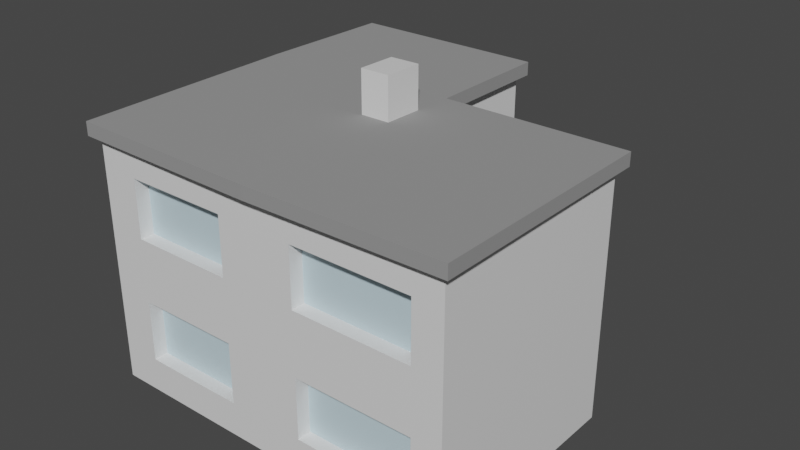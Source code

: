 # Source: house3.blend  (saved by Blender 2.80.75; exported with 4.5.12 LTS)
import bpy
from mathutils import Matrix  # noqa: F401  (used for matrix-valued properties, if any)

bpy.ops.wm.read_factory_settings(use_empty=True)
scene = bpy.context.scene
scene.name = 'Scene'

# ---- collections
col_collection = bpy.data.collections.new('Collection'); scene.collection.children.link(col_collection)

# ---- materials (node trees are filled in below, after node groups)
mat_material = bpy.data.materials.new('Material')
mat_material.alpha_threshold = 0.0
mat_material.use_transparent_shadow = False
mat_material.line_color = (0.0, 0.0, 0.0, 1.0)
mat_material_001 = bpy.data.materials.new('Material.001')
mat_material_001.use_transparent_shadow = False
mat_material_002 = bpy.data.materials.new('Material.002')
mat_material_002.use_transparent_shadow = False
mat_material_002.diffuse_color = (0.4318, 0.6662, 0.8, 1.0)
mat_material_003 = bpy.data.materials.new('Material.003')
mat_material_003.use_transparent_shadow = False
mat_material_003.diffuse_color = (0.8, 0.09581, 0.01124, 1.0)
mat_material_004 = bpy.data.materials.new('Material.004')
mat_material_004.use_transparent_shadow = False
mat_material_004.diffuse_color = (0.2957, 0.2957, 0.2957, 1.0)

# ---- material node trees
mat_material.use_nodes = True; mat_material.node_tree.nodes.clear()
_N = mat_material.node_tree.nodes; _L = mat_material.node_tree.links
n0 = _N.new('ShaderNodeOutputMaterial'); n0.name = 'Material Output'; n0.location = (300, 300)
n1 = _N.new('ShaderNodeBsdfPrincipled'); n1.name = 'Principled BSDF'; n1.location = (10, 300)
n1.distribution = 'GGX'
n1.subsurface_method = 'BURLEY'
n1.inputs[2].default_value = 0.4
n1.inputs[3].default_value = 1.45
n1.inputs[27].default_value = (0.0, 0.0, 0.0, 1.0)
n1.inputs[28].default_value = 1.0
_L.new(n1.outputs[0], n0.inputs[0])
n0.is_active_output = True
mat_material_001.use_nodes = True; mat_material_001.node_tree.nodes.clear()
_N = mat_material_001.node_tree.nodes; _L = mat_material_001.node_tree.links
n0 = _N.new('ShaderNodeOutputMaterial'); n0.name = 'Material Output'; n0.location = (300, 300)
n1 = _N.new('ShaderNodeBsdfPrincipled'); n1.name = 'Principled BSDF'; n1.location = (10, 300)
n1.distribution = 'GGX'
n1.subsurface_method = 'BURLEY'
n1.inputs[0].default_value = (1.0, 1.0, 1.0, 1.0)
n1.inputs[3].default_value = 1.45
n1.inputs[27].default_value = (0.0, 0.0, 0.0, 1.0)
n1.inputs[28].default_value = 1.0
_L.new(n1.outputs[0], n0.inputs[0])
n0.is_active_output = True
mat_material_002.use_nodes = True; mat_material_002.node_tree.nodes.clear()
_N = mat_material_002.node_tree.nodes; _L = mat_material_002.node_tree.links
n0 = _N.new('ShaderNodeOutputMaterial'); n0.name = 'Material Output'; n0.location = (300, 300)
n1 = _N.new('ShaderNodeBsdfPrincipled'); n1.name = 'Principled BSDF'; n1.location = (10, 300)
n1.distribution = 'GGX'
n1.subsurface_method = 'BURLEY'
n1.inputs[0].default_value = (0.5708, 0.7317, 0.8, 1.0)
n1.inputs[3].default_value = 1.45
n1.inputs[27].default_value = (0.0, 0.0, 0.0, 1.0)
n1.inputs[28].default_value = 1.0
_L.new(n1.outputs[0], n0.inputs[0])
n0.is_active_output = True

# ---- world
world_world = bpy.data.worlds.new('World'); scene.world = world_world
world_world.use_nodes = True; world_world.node_tree.nodes.clear()
_N = world_world.node_tree.nodes; _L = world_world.node_tree.links
n0 = _N.new('ShaderNodeOutputWorld'); n0.name = 'World Output'; n0.location = (300, 300)
n1 = _N.new('ShaderNodeBackground'); n1.name = 'Background'; n1.location = (10, 300)
n1.inputs[0].default_value = (0.05088, 0.05088, 0.05088, 1.0)
_L.new(n1.outputs[0], n0.inputs[0])
n0.is_active_output = True
world_world.color = (0.05088, 0.05088, 0.05088)
world_world.use_sun_shadow = False
world_world.sun_shadow_jitter_overblur = 0.0

# ---- meshes
me_cube = bpy.data.meshes.new('Cube')
me_cube.from_pydata([(0.02114, 0.6211, 0.7), (0.0, 0.6, 0.0), (0.02114, -0.02114, 0.7), (0.0, -1.192e-07, 0.0), (-1.03, 0.6, 0.7), (-1.0, 0.6, 0.0), (-1.021, -0.02114, 0.7), (-1.0, 0.0, 0.0), (-0.5, 0.6, 0.0), (-0.5, -0.02989, 0.7), (-0.5, -5.96e-08, 0.0), (-0.4789, 0.6211, 0.7), (-0.5, 0.95, 0.0), (-1.0, 0.95, 0.0), (-1.021, 0.9711, 0.7), (-0.4789, 0.9711, 0.7), (0.02114, 0.6211, 0.6638), (-1.021, -0.02114, 0.6638), (0.02114, -0.02114, 0.6638), (-1.03, 0.6, 0.6638), (-0.4789, 0.6211, 0.6638), (-0.5, -0.02989, 0.6638), (-1.021, 0.9711, 0.6638), (-0.4789, 0.9711, 0.6638), (0.0, 0.6, 0.656), (0.0, -1.192e-07, 0.656), (-1.0, 0.6, 0.656), (-0.5, 0.6, 0.656), (-0.5, -5.96e-08, 0.656), (-1.0, 0.95, 0.656), (-0.5, 0.95, 0.656), (-1.0, 0.0, 0.656), (-0.9288, 0.6, 0.0), (-0.9469, -0.02238, 0.7), (-0.9288, -8.492e-09, 0.0), (-0.9514, 0.603, 0.7), (-0.9288, 0.95, 0.0), (-0.9439, 0.9711, 0.7), (-0.9439, 0.9711, 0.6638), (-0.9469, -0.02238, 0.6638), (-0.9288, -8.492e-09, 0.656), (-0.9288, 0.95, 0.656), (-0.5726, -5.095e-08, 0.0), (-0.5589, 0.6181, 0.7), (-0.5576, 0.9711, 0.7), (-0.5576, 0.9711, 0.6638), (-0.5726, 0.95, 0.656), (-0.5726, 0.6, 0.0), (-0.5757, -0.02862, 0.7), (-0.5726, 0.95, 0.0), (-0.5757, -0.02862, 0.6638), (-0.5726, -5.095e-08, 0.656), (0.0, 0.6, 0.328), (0.0, -1.192e-07, 0.328), (-1.0, 0.6, 0.328), (-0.5, 0.6, 0.328), (-0.5, -5.96e-08, 0.328), (-1.0, 0.95, 0.328), (-0.5, 0.95, 0.328), (-1.0, 0.0, 0.328), (-0.9288, 0.95, 0.328), (-0.9288, -8.492e-09, 0.328), (-0.5726, -5.095e-08, 0.328), (-0.5726, 0.95, 0.328), (0.0, 0.6, 0.2962), (0.0, -1.192e-07, 0.2962), (-1.0, 0.6, 0.2962), (-0.5, 0.6, 0.3287), (-0.5, -5.96e-08, 0.2962), (-1.0, 0.95, 0.2962), (-0.5, 0.95, 0.2962), (-0.9288, 0.95, 0.2962), (-0.9288, -8.492e-09, 0.2962), (-0.5726, -5.095e-08, 0.2962), (-0.5726, 0.95, 0.2962), (-1.0, 0.0, 0.2962), (-0.4789, 0.842, 0.7), (-1.024, 0.8342, 0.7), (-1.0, 0.8209, 0.0), (-0.5, 0.8209, 0.0), (-0.4789, 0.842, 0.6638), (-1.024, 0.8342, 0.6638), (-1.0, 0.8209, 0.656), (-0.5, 0.8209, 0.656), (-0.9288, 0.8209, 0.0), (-0.9466, 0.8353, 0.7), (-0.5726, 0.8209, 0.0), (-0.5581, 0.8409, 0.7), (-1.0, 0.8209, 0.328), (-0.5, 0.8209, 0.328), (-1.0, 0.8209, 0.2962), (-0.5, 0.8209, 0.3287), (-0.5726, 0.9858, 0.0), (-0.9288, 0.9858, 0.0), (-0.9288, 0.9858, 0.2962), (-0.5726, 0.9858, 0.2962), (-0.5726, 0.9858, 0.0), (-0.9288, 0.9858, 0.0), (-0.9288, 0.9858, 0.2962), (-0.5726, 0.9858, 0.2962), (-0.8949, 0.6, 0.0), (-0.9116, -0.02298, 0.7), (-0.8949, 0.95, 0.0), (-0.9116, -0.02298, 0.6638), (-0.8949, -1.253e-08, 0.656), (-0.8949, -1.253e-08, 0.0), (-0.9141, 0.6044, 0.7), (-0.9072, 0.9711, 0.7), (-0.9072, 0.9711, 0.6638), (-0.8949, 0.95, 0.656), (-0.8949, 0.95, 0.328), (-0.8949, -1.253e-08, 0.328), (-0.8949, -1.253e-08, 0.2962), (-0.8949, 0.95, 0.2962), (-0.9097, 0.8359, 0.7), (-0.8949, 0.8209, 0.0), (-0.8949, 0.9858, 0.0), (-0.8949, 0.9858, 0.2962), (-0.8949, 0.9858, 0.0), (-0.8949, 0.9858, 0.2962), (-0.6117, -4.629e-08, 0.0), (-0.6019, 0.6164, 0.7), (-0.6, 0.9711, 0.7), (-0.6, 0.9711, 0.6638), (-0.6117, 0.95, 0.656), (-0.6117, 0.95, 0.328), (-0.6117, 0.95, 0.2962), (-0.6117, 0.8209, 0.0), (-0.6117, 0.9858, 0.2962), (-0.6117, 0.9858, 0.2962), (-0.6117, 0.6, 0.0), (-0.6164, -0.02794, 0.7), (-0.6117, 0.95, 0.0), (-0.6164, -0.02794, 0.6638), (-0.6117, -4.629e-08, 0.656), (-0.6117, -4.629e-08, 0.328), (-0.6117, -4.629e-08, 0.2962), (-0.6007, 0.8403, 0.7), (-0.6117, 0.9858, 0.0), (-0.6117, 0.9858, 0.0), (0.0, 0.6, 0.2575), (0.0, -1.192e-07, 0.2575), (-1.0, 0.6, 0.2575), (-0.5, 0.6, 0.2575), (-0.5, -5.96e-08, 0.2575), (-1.0, 0.95, 0.2575), (-0.5, 0.95, 0.2575), (-0.9288, 0.95, 0.2575), (-0.9288, -8.492e-09, 0.2575), (-0.5726, -5.095e-08, 0.2575), (-0.5726, 0.95, 0.2575), (-1.0, 0.0, 0.2575), (-1.0, 0.8209, 0.2575), (-0.5, 0.8209, 0.2575), (-0.9288, 0.9858, 0.2575), (-0.5726, 0.9858, 0.2575), (-0.9288, 0.9858, 0.2575), (-0.5726, 0.9858, 0.2575), (-0.8949, 0.9858, 0.2575), (-0.8949, -1.253e-08, 0.2575), (-0.6117, -4.629e-08, 0.2575), (-0.6117, 0.9858, 0.2575), (-0.6117, 0.9434, 0.0), (-0.8949, 0.9434, 0.0), (-0.8949, 0.9434, 0.2575), (-0.6117, 0.9434, 0.2575), (-0.2102, 0.6, 0.2814), (-0.2102, 0.8209, 0.2814), (-0.2102, 0.8209, 0.2575), (-0.2102, 0.6, 0.2575), (-1.0, 0.4088, 0.0), (0.02114, 0.4165, 0.7), (-1.027, 0.4021, 0.7), (0.0, 0.4088, 0.0), (-0.5, 0.4088, 0.0), (-0.4856, 0.4137, 0.7), (0.02114, 0.4165, 0.6638), (-1.027, 0.4021, 0.6638), (-1.0, 0.4088, 0.656), (0.0, 0.4088, 0.656), (-0.9288, 0.4088, 0.0), (-0.9499, 0.4037, 0.7), (-0.5642, 0.412, 0.7), (-0.5726, 0.4088, 0.0), (0.0, 0.4088, 0.328), (-1.0, 0.4088, 0.328), (-1.0, 0.4088, 0.2962), (0.0, 0.4088, 0.2962), (-0.8949, 0.4088, 0.0), (-0.9133, 0.4045, 0.7), (-0.6066, 0.4111, 0.7), (-0.6117, 0.4088, 0.0), (0.0, 0.4088, 0.2575), (-1.0, 0.4088, 0.2575), (-1.028, 0.501, 0.7), (0.0, 0.5044, 0.0), (-1.028, 0.501, 0.6638), (-1.0, 0.5044, 0.656), (-1.0, 0.5044, 0.328), (-1.0, 0.5044, 0.2962), (-1.0, 0.5044, 0.2575), (-1.0, 0.5044, 0.0), (0.02114, 0.5188, 0.7), (-0.5, 0.5044, 0.0), (-0.4822, 0.5174, 0.7), (0.02114, 0.5188, 0.6638), (0.0, 0.5044, 0.656), (-0.9288, 0.5044, 0.0), (-0.9507, 0.5034, 0.7), (-0.5615, 0.515, 0.7), (-0.5726, 0.5044, 0.0), (0.0, 0.5044, 0.328), (0.0, 0.5044, 0.2962), (-0.8949, 0.5044, 0.0), (-0.9137, 0.5045, 0.7), (-0.6042, 0.5137, 0.7), (-0.6117, 0.5044, 0.0), (0.0, 0.5044, 0.2575), (-0.4822, 0.5174, 0.8134), (-0.4856, 0.4137, 0.8134), (-0.5615, 0.515, 0.8134), (-0.5642, 0.412, 0.8134), (-0.0788, -1.098e-07, 0.0), (-0.05766, 0.6211, 0.7), (-0.0788, 0.6, 0.0), (-0.06099, -0.02252, 0.7), (-0.06099, -0.02252, 0.6638), (-0.05766, 0.6211, 0.6638), (-0.0788, 0.6, 0.656), (-0.0788, -1.098e-07, 0.656), (-0.0788, -1.098e-07, 0.328), (-0.0788, 0.6, 0.328), (-0.0788, 0.6, 0.2962), (-0.0788, -1.098e-07, 0.2962), (-0.0788, -1.098e-07, 0.2575), (-0.0788, 0.6, 0.2575), (-0.05872, 0.416, 0.7), (-0.0788, 0.4088, 0.0), (-0.0788, 0.5044, 0.0), (-0.05819, 0.5186, 0.7), (-0.4005, 0.6, 0.0), (-0.3963, -0.02815, 0.7), (-0.3963, -0.02815, 0.6638), (-0.4005, -7.147e-08, 0.656), (-0.4005, -7.147e-08, 0.328), (-0.4005, -7.147e-08, 0.2962), (-0.4005, -7.147e-08, 0.2575), (-0.4005, 0.4088, 0.0), (-0.4005, 0.5044, 0.0), (-0.4005, -7.147e-08, 0.0), (-0.3793, 0.6211, 0.7), (-0.3793, 0.6211, 0.6638), (-0.4005, 0.6, 0.656), (-0.4005, 0.6, 0.328), (-0.4005, 0.6, 0.2962), (-0.4005, 0.6, 0.2575), (-0.3847, 0.4142, 0.7), (-0.382, 0.5177, 0.7), (-1.0, 0.0, 0.5855), (0.0, 0.6, 0.5855), (0.0, -1.192e-07, 0.5855), (-1.0, 0.6, 0.5855), (-0.5, 0.6, 0.5855), (-0.5, -5.96e-08, 0.5855), (-1.0, 0.95, 0.5855), (-0.5, 0.95, 0.5855), (-0.9288, 0.95, 0.5855), (-0.9288, -8.492e-09, 0.5855), (-0.5726, -5.095e-08, 0.5855), (-0.5726, 0.95, 0.5855), (-0.5, 0.8209, 0.5855), (-1.0, 0.8209, 0.5855), (-0.8949, 0.95, 0.5855), (-0.8949, -1.253e-08, 0.5855), (-0.6117, -4.629e-08, 0.5855), (-0.6117, 0.95, 0.5855), (0.0, 0.4088, 0.5855), (-1.0, 0.4088, 0.5855), (0.0, 0.5044, 0.5855), (-1.0, 0.5044, 0.5855), (-0.0788, -1.098e-07, 0.5855), (-0.0788, 0.6, 0.5855), (-0.4005, 0.6, 0.5855), (-0.4005, -7.147e-08, 0.5855), (0.0, 0.6, 0.429), (0.0, -1.192e-07, 0.429), (-1.0, 0.6, 0.429), (-0.5, 0.6, 0.429), (-0.5, -5.96e-08, 0.429), (-1.0, 0.95, 0.429), (-0.5, 0.95, 0.429), (-0.9288, 0.95, 0.429), (-0.9288, -8.492e-09, 0.429), (-0.5726, -5.095e-08, 0.429), (-0.5726, 0.95, 0.429), (-1.0, 0.8209, 0.429), (-0.8949, 0.95, 0.429), (-0.8949, -1.253e-08, 0.429), (-0.6117, -4.629e-08, 0.429), (-0.6117, 0.95, 0.429), (0.0, 0.4088, 0.429), (-1.0, 0.4088, 0.429), (0.0, 0.5044, 0.429), (-1.0, 0.5044, 0.429), (-0.0788, -1.098e-07, 0.429), (-0.0788, 0.6, 0.429), (-0.4005, 0.6, 0.429), (-0.4005, -7.147e-08, 0.429), (-1.0, 0.0, 0.429), (-0.5, 0.8209, 0.429), (-0.4005, 0.5543, 0.5855), (-0.0788, 0.5543, 0.5855), (-0.0788, 0.5543, 0.429), (-0.4005, 0.5543, 0.429), (0.0, 0.6, 0.09221), (0.0, -1.192e-07, 0.09221), (-1.0, 0.6, 0.09221), (-0.5, 0.6, 0.09221), (-0.5, -5.96e-08, 0.09221), (-1.0, 0.95, 0.09221), (-0.5, 0.95, 0.09221), (-0.9288, 0.95, 0.09221), (-0.9288, -8.492e-09, 0.09221), (-0.5726, -5.095e-08, 0.09221), (-0.5726, 0.95, 0.09221), (-1.0, 0.8209, 0.09221), (-0.9288, 0.9858, 0.09221), (-0.5726, 0.9858, 0.09221), (-0.9288, 0.9858, 0.09221), (-0.5726, 0.9858, 0.09221), (-0.8949, 0.9858, 0.09221), (-0.8949, -1.253e-08, 0.09221), (-0.6117, -4.629e-08, 0.09221), (-0.6117, 0.9858, 0.09221), (-1.0, 0.0, 0.09221), (-0.5, 0.8209, 0.09221), (-0.8949, 0.9434, 0.09221), (-0.6117, 0.9434, 0.09221), (-1.0, 0.4088, 0.09221), (0.0, 0.4088, 0.09221), (0.0, 0.5044, 0.09221), (-1.0, 0.5044, 0.09221), (-0.0788, 0.6, 0.09221), (-0.0788, -1.098e-07, 0.09221), (-0.4005, -7.147e-08, 0.09221), (-0.6117, 0.03763, 0.2575), (-0.8949, 0.03763, 0.2575), (-0.0788, 0.03763, 0.2575), (-0.4005, 0.03763, 0.2575), (-0.0788, 0.03763, 0.5855), (-0.4005, 0.03763, 0.5855), (-0.6117, 0.03763, 0.5855), (-0.8949, 0.03763, 0.5855), (-0.8949, 0.03763, 0.429), (-0.6117, 0.03763, 0.429), (-0.0788, 0.03763, 0.429), (-0.4005, 0.03763, 0.429), (-0.8949, 0.03763, 0.09221), (-0.6117, 0.03763, 0.09221), (-0.0788, 0.03763, 0.09221), (-0.4005, 0.03763, 0.09221), (-0.8949, 0.9148, 0.5855), (-0.6117, 0.9148, 0.5855), (-0.8949, 0.9148, 0.429), (-0.6117, 0.9148, 0.429), (-0.2585, -8.839e-08, 0.0), (-0.2374, 0.6211, 0.7), (-0.2374, 0.6211, 0.6638), (-0.2585, 0.6, 0.656), (-0.2585, 0.6, 0.328), (-0.2585, 0.6, 0.2962), (-0.2585, 0.6, 0.2575), (-0.2409, 0.415, 0.7), (-0.2391, 0.5181, 0.7), (-0.2585, 0.6, 0.0), (-0.2483, -0.02566, 0.7), (-0.2483, -0.02566, 0.6638), (-0.2585, -8.839e-08, 0.656), (-0.2585, -8.839e-08, 0.328), (-0.2585, -8.839e-08, 0.2962), (-0.2585, -8.839e-08, 0.2575), (-0.2585, 0.4088, 0.0), (-0.2585, 0.5044, 0.0), (-0.2585, -8.839e-08, 0.5855), (-0.2585, 0.6, 0.5855), (-0.2585, 0.6, 0.429), (-0.2585, -8.839e-08, 0.429), (-0.2585, 0.5543, 0.5855), (-0.2585, 0.5543, 0.429), (-0.2585, -8.839e-08, 0.09221), (-0.2585, 0.6, 0.09221), (-0.2585, 0.03763, 0.2575), (-0.2585, 0.03763, 0.5855), (-0.2585, 0.03763, 0.429), (-0.2585, 0.03763, 0.09221), (-0.4398, 0.6, 0.0), (-0.4372, -0.02884, 0.7), (-0.4372, -0.02884, 0.6638), (-0.4398, -6.678e-08, 0.656), (-0.4398, -6.678e-08, 0.328), (-0.4398, -6.678e-08, 0.2962), (-0.4398, -6.678e-08, 0.2575), (-0.4398, 0.4088, 0.0), (-0.4398, 0.5044, 0.0), (-0.4398, -6.678e-08, 0.0), (-0.4187, 0.6211, 0.7), (-0.4187, 0.6211, 0.6638), (-0.4398, 0.6, 0.656), (-0.4398, 0.6, 0.328), (-0.4398, 0.6, 0.309), (-0.4398, 0.6, 0.2575), (-0.4246, 0.414, 0.7), (-0.4216, 0.5176, 0.7), (-0.4398, 0.6, 0.5855), (-0.4398, -6.678e-08, 0.5855), (-0.4398, -6.678e-08, 0.429), (-0.4398, 0.6, 0.429), (-0.4398, 0.6, 0.09221), (-0.4398, -6.678e-08, 0.09221), (-0.2765, 0.6284, 0.01802), (-0.4005, 0.6284, 0.01802), (-0.4218, 0.6284, 0.2395), (-0.4005, 0.6284, 0.2395), (-0.4398, 0.6284, 0.09221), (-0.2765, 0.6284, 0.2395), (-0.2765, 0.6284, 0.09221), (-0.4218, 0.6284, 0.01802), (-0.2585, 0.6284, 0.0), (-0.4005, 0.6284, 0.0), (-0.4398, 0.6284, 0.2575), (-0.4005, 0.6284, 0.2575), (-0.2585, 0.6284, 0.2575), (-0.2585, 0.6284, 0.09221), (-0.4398, 0.6284, 0.0), (-0.4218, 0.6284, 0.09221), (-0.4005, 0.5823, 0.09221), (-0.4005, 0.5823, 0.01802), (-0.4005, 0.5823, 0.2395), (-0.4218, 0.5823, 0.09221), (-0.2765, 0.5823, 0.09221), (-0.2765, 0.5823, 0.01802), (-0.4218, 0.5823, 0.2395), (-0.2765, 0.5823, 0.2395), (-0.4218, 0.5823, 0.01802), (-0.4218, 0.5823, 0.01809), (-0.4218, 0.6284, 0.01809), (-0.2765, 0.6284, 0.01809), (-0.4005, 0.6284, 0.01809), (-0.2765, 0.5823, 0.01809), (-0.4005, 0.5823, 0.01809), (-1.0, 0.07094, 0.0), (0.02114, 0.0548, 0.7), (-0.5, 0.07094, 0.0), (-0.4975, 0.04708, 0.7), (0.02114, 0.0548, 0.6638), (0.0, 0.07094, 0.656), (-0.9288, 0.07094, 0.0), (-0.9474, 0.05156, 0.7), (-0.5737, 0.04784, 0.7), (-0.5726, 0.07094, 0.0), (0.0, 0.07094, 0.328), (0.0, 0.07094, 0.2962), (-0.8949, 0.07094, 0.0), (-0.9119, 0.0512, 0.7), (-0.6147, 0.04825, 0.7), (-0.6117, 0.07094, 0.0), (0.0, 0.07094, 0.2575), (-1.022, 0.0523, 0.7), (0.0, 0.07094, 0.0), (-1.022, 0.0523, 0.6638), (-1.0, 0.07094, 0.656), (-1.0, 0.07094, 0.328), (-1.0, 0.07094, 0.2962), (-1.0, 0.07094, 0.2575), (-0.0606, 0.05358, 0.7), (-0.0788, 0.07094, 0.0), (-0.4005, 0.07094, 0.0), (-0.3943, 0.04862, 0.7), (-1.0, 0.07094, 0.5855), (0.0, 0.07094, 0.5855), (0.0, 0.07094, 0.429), (-1.0, 0.07094, 0.429), (-1.0, 0.07094, 0.09221), (0.0, 0.07094, 0.09221), (-0.247, 0.05081, 0.7), (-0.2585, 0.07094, 0.0), (-0.4398, 0.07094, 0.0), (-0.435, 0.04801, 0.7), (-0.9593, 0.6, 0.2575), (-0.9593, 0.8209, 0.2575), (-0.9593, 0.07094, 0.2575), (-0.9593, 0.4088, 0.2575), (-0.9593, 0.07094, 0.5855), (-0.9593, 0.4088, 0.5855), (-0.9593, 0.6, 0.5855), (-0.9593, 0.8209, 0.5855), (-0.9593, 0.6, 0.429), (-0.9593, 0.8209, 0.429), (-0.9593, 0.4088, 0.429), (-0.9593, 0.07094, 0.429), (-0.9593, 0.6, 0.09221), (-0.9593, 0.8209, 0.09221), (-0.9593, 0.4088, 0.09221), (-0.9593, 0.07094, 0.09221)], [], [(457, 467, 6, 33), (39, 33, 6, 17), (196, 194, 4, 19), (475, 468, 3, 222), (454, 451, 2, 18), (227, 223, 0, 16), (87, 76, 15, 44), (459, 452, 10, 42), (397, 396, 9, 21), (487, 453, 9, 396), (45, 44, 15, 23), (81, 77, 14, 22), (335, 79, 12, 320), (84, 78, 13, 36), (76, 80, 23, 15), (82, 81, 22, 29), (46, 45, 23, 30), (398, 397, 21, 28), (228, 227, 16, 24), (455, 454, 18, 25), (197, 196, 19, 26), (40, 39, 17, 31), (267, 40, 31, 258), (279, 197, 26, 261), (479, 455, 25, 260), (281, 228, 24, 259), (414, 398, 28, 263), (269, 46, 30, 265), (271, 82, 29, 264), (80, 83, 30, 23), (264, 29, 41, 266), (273, 104, 40, 267), (104, 103, 39, 40), (29, 22, 38, 41), (115, 84, 36, 102), (22, 14, 37, 38), (450, 456, 34, 7), (77, 85, 37, 14), (103, 101, 33, 39), (463, 457, 33, 101), (453, 458, 48, 9), (21, 9, 48, 50), (79, 86, 49, 12), (28, 21, 50, 51), (263, 28, 51, 268), (275, 124, 46, 269), (124, 123, 45, 46), (123, 122, 44, 45), (465, 459, 42, 120), (137, 87, 44, 122), (126, 125, 63, 74), (68, 56, 62, 73), (112, 111, 61, 72), (69, 57, 60, 71), (90, 88, 57, 69), (74, 63, 58, 70), (400, 399, 56, 68), (232, 231, 52, 64), (461, 460, 53, 65), (199, 198, 54, 66), (72, 61, 59, 75), (309, 89, 58, 290), (148, 72, 75, 151), (200, 199, 66, 142), (466, 461, 65, 141), (235, 232, 64, 140), (401, 400, 68, 144), (150, 74, 70, 146), (152, 90, 69, 145), (145, 69, 71, 147), (159, 112, 72, 148), (144, 68, 73, 149), (147, 71, 98, 154), (89, 91, 70, 58), (55, 67, 91, 89), (142, 66, 90, 152), (287, 55, 89, 309), (66, 54, 88, 90), (121, 43, 87, 137), (8, 47, 86, 79), (4, 35, 85, 77), (100, 32, 84, 115), (20, 27, 83, 80), (261, 26, 82, 271), (26, 19, 81, 82), (11, 20, 80, 76), (32, 5, 78, 84), (317, 8, 79, 335), (19, 4, 77, 81), (43, 11, 76, 87), (161, 129, 95, 157), (102, 36, 97, 116), (324, 49, 96, 327), (126, 74, 99, 128), (139, 92, 96, 138), (328, 93, 97, 326), (157, 95, 99, 155), (119, 94, 98, 117), (129, 119, 117, 128), (93, 118, 116, 97), (71, 113, 117, 98), (156, 94, 119, 158), (130, 100, 115, 127), (35, 106, 114, 85), (160, 136, 112, 159), (136, 135, 111, 112), (71, 60, 110, 113), (85, 114, 107, 37), (456, 462, 105, 34), (38, 37, 107, 108), (41, 38, 108, 109), (266, 41, 109, 272), (464, 463, 101, 131), (133, 131, 101, 103), (127, 115, 102, 132), (134, 133, 103, 104), (274, 134, 104, 273), (268, 51, 134, 274), (51, 50, 133, 134), (86, 127, 132, 49), (50, 48, 131, 133), (458, 464, 131, 48), (73, 62, 135, 136), (149, 73, 136, 160), (47, 130, 127, 86), (49, 132, 138, 96), (95, 129, 128, 99), (118, 139, 138, 116), (113, 126, 128, 117), (158, 119, 129, 161), (106, 121, 137, 114), (113, 110, 125, 126), (114, 137, 122, 107), (462, 465, 120, 105), (108, 107, 122, 123), (109, 108, 123, 124), (272, 109, 124, 275), (333, 139, 162, 337), (323, 149, 160, 332), (274, 273, 352, 351), (328, 156, 158, 330), (329, 157, 155, 327), (94, 156, 154, 98), (74, 150, 155, 99), (333, 161, 157, 329), (67, 143, 169, 166), (481, 478, 492, 499), (321, 147, 154, 326), (318, 144, 149, 323), (331, 159, 148, 322), (319, 145, 147, 321), (325, 152, 145, 319), (324, 150, 146, 320), (418, 401, 144, 318), (342, 235, 140, 314), (483, 466, 141, 315), (341, 200, 142, 316), (322, 148, 151, 334), (91, 153, 146, 70), (336, 164, 165, 337), (330, 158, 164, 336), (158, 161, 165, 164), (166, 169, 168, 167), (91, 67, 166, 167), (143, 153, 168, 169), (153, 91, 167, 168), (261, 271, 495, 494), (340, 217, 192, 339), (213, 216, 191, 188), (209, 215, 190, 182), (215, 214, 189, 190), (207, 213, 188, 180), (217, 212, 187, 192), (473, 472, 186, 193), (472, 471, 185, 186), (212, 211, 184, 187), (216, 210, 183, 191), (175, 204, 218, 219), (214, 208, 181, 189), (201, 207, 180, 170), (278, 206, 179, 276), (478, 470, 178, 277), (470, 469, 177, 178), (206, 205, 176, 179), (412, 204, 175, 411), (210, 203, 174, 183), (205, 202, 171, 176), (238, 195, 173, 237), (469, 467, 172, 177), (208, 194, 172, 181), (35, 4, 194, 208), (224, 1, 195, 238), (16, 0, 202, 205), (47, 8, 203, 210), (405, 11, 204, 412), (24, 16, 205, 206), (259, 24, 206, 278), (5, 32, 207, 201), (106, 35, 208, 214), (11, 43, 209, 204), (130, 47, 210, 216), (64, 52, 211, 212), (140, 64, 212, 217), (32, 100, 213, 207), (121, 106, 214, 215), (43, 121, 215, 209), (100, 130, 216, 213), (314, 140, 217, 340), (338, 193, 200, 341), (193, 186, 199, 200), (186, 185, 198, 199), (277, 178, 197, 279), (178, 177, 196, 197), (177, 172, 194, 196), (218, 220, 221, 219), (209, 182, 221, 220), (204, 209, 220, 218), (182, 175, 219, 221), (0, 223, 239, 202), (374, 224, 238, 382), (382, 238, 237, 381), (202, 239, 236, 171), (390, 371, 235, 342), (315, 141, 234, 343), (141, 65, 233, 234), (371, 370, 232, 235), (370, 369, 231, 232), (65, 53, 230, 233), (260, 25, 229, 280), (384, 368, 228, 281), (368, 367, 227, 228), (25, 18, 226, 229), (451, 474, 225, 2), (18, 2, 225, 226), (367, 366, 223, 227), (485, 475, 222, 365), (486, 476, 249, 404), (406, 405, 250, 251), (407, 406, 251, 252), (413, 407, 252, 282), (409, 408, 253, 254), (410, 409, 254, 255), (390, 374, 427, 432), (403, 248, 247, 402), (395, 240, 248, 403), (366, 250, 257, 373), (373, 257, 256, 372), (331, 332, 358, 357), (380, 379, 245, 246), (379, 378, 244, 245), (383, 377, 243, 283), (377, 376, 242, 243), (484, 477, 241, 375), (376, 375, 241, 242), (273, 297, 353, 352), (416, 413, 282, 306), (281, 305, 312, 311), (285, 260, 280, 304), (301, 277, 279, 303), (284, 259, 278, 302), (295, 286, 496, 497), (302, 278, 276, 300), (296, 272, 361, 363), (293, 268, 274, 298), (304, 280, 349, 355), (291, 266, 272, 296), (301, 481, 499, 498), (27, 262, 270, 83), (83, 270, 265, 30), (299, 275, 269, 294), (288, 263, 268, 293), (297, 273, 267, 292), (289, 264, 266, 291), (295, 271, 264, 289), (294, 269, 265, 290), (415, 414, 263, 288), (305, 281, 259, 284), (480, 479, 260, 285), (303, 279, 261, 286), (292, 267, 258, 308), (61, 292, 308, 59), (198, 303, 286, 54), (460, 480, 285, 53), (231, 305, 284, 52), (399, 415, 288, 56), (63, 294, 290, 58), (88, 295, 289, 57), (57, 289, 291, 60), (111, 297, 292, 61), (56, 288, 293, 62), (125, 299, 294, 63), (54, 286, 295, 88), (60, 291, 296, 110), (135, 298, 297, 111), (62, 293, 298, 135), (110, 296, 299, 125), (211, 302, 300, 184), (471, 481, 301, 185), (52, 284, 302, 211), (185, 301, 303, 198), (53, 285, 304, 230), (369, 385, 305, 231), (408, 416, 306, 253), (378, 386, 307, 244), (262, 287, 309, 270), (270, 309, 290, 265), (388, 387, 311, 312), (306, 282, 310, 313), (384, 281, 311, 387), (385, 306, 313, 388), (365, 389, 344, 249), (410, 255, 430, 429), (3, 315, 343, 222), (374, 390, 342, 224), (170, 338, 341, 201), (1, 314, 340, 195), (195, 340, 339, 173), (450, 482, 338, 170), (118, 330, 336, 163), (163, 336, 337, 162), (34, 322, 334, 7), (201, 341, 316, 5), (468, 483, 315, 3), (224, 342, 314, 1), (404, 418, 318, 10), (49, 324, 320, 12), (78, 325, 319, 13), (13, 319, 321, 36), (105, 331, 322, 34), (10, 318, 323, 42), (36, 321, 326, 97), (5, 316, 325, 78), (139, 333, 329, 92), (92, 329, 327, 96), (93, 328, 330, 118), (120, 332, 331, 105), (42, 323, 332, 120), (161, 333, 337, 165), (156, 328, 326, 154), (150, 324, 327, 155), (143, 317, 335, 153), (153, 335, 320, 146), (358, 345, 346, 357), (394, 391, 348, 360), (393, 392, 350, 356), (354, 351, 352, 353), (298, 274, 351, 354), (380, 246, 348, 391), (343, 234, 347, 359), (283, 307, 356, 350), (297, 298, 354, 353), (246, 344, 360, 348), (160, 159, 346, 345), (159, 331, 357, 346), (389, 343, 359, 394), (383, 283, 350, 392), (332, 160, 345, 358), (386, 304, 355, 393), (363, 361, 362, 364), (299, 296, 363, 364), (272, 275, 362, 361), (275, 299, 364, 362), (307, 386, 393, 356), (280, 383, 392, 349), (344, 389, 394, 360), (234, 380, 391, 347), (355, 349, 392, 393), (359, 347, 391, 394), (240, 395, 433, 428), (222, 343, 389, 365), (305, 385, 388, 312), (282, 384, 387, 310), (313, 310, 387, 388), (230, 304, 386, 378), (253, 306, 385, 369), (226, 225, 375, 376), (474, 484, 375, 225), (229, 226, 376, 377), (280, 229, 377, 383), (233, 230, 378, 379), (234, 233, 379, 380), (239, 373, 372, 236), (223, 366, 373, 239), (476, 485, 365, 249), (251, 250, 366, 367), (252, 251, 367, 368), (282, 252, 368, 384), (254, 253, 369, 370), (255, 254, 370, 371), (371, 390, 432, 431), (248, 382, 381, 247), (240, 374, 382, 248), (249, 344, 418, 404), (8, 317, 417, 395), (55, 287, 416, 408), (244, 307, 415, 399), (307, 283, 414, 415), (287, 262, 413, 416), (8, 395, 403, 203), (203, 403, 402, 174), (317, 143, 410, 417), (143, 67, 409, 410), (67, 55, 408, 409), (262, 27, 407, 413), (27, 20, 406, 407), (20, 11, 405, 406), (452, 486, 404, 10), (250, 405, 412, 257), (257, 412, 411, 256), (344, 246, 401, 418), (246, 245, 400, 401), (245, 244, 399, 400), (283, 243, 398, 414), (243, 242, 397, 398), (477, 487, 396, 241), (242, 241, 396, 397), (440, 419, 446, 448), (422, 424, 442, 437), (424, 425, 439, 442), (426, 434, 438, 443), (374, 240, 428, 427), (395, 417, 423, 433), (255, 371, 431, 430), (417, 410, 429, 423), (420, 419, 427, 428), (422, 421, 429, 430), (424, 422, 430, 431), (419, 425, 432, 427), (425, 424, 431, 432), (426, 420, 428, 433), (434, 426, 433, 423), (421, 434, 423, 429), (438, 441, 437, 435), (443, 438, 435, 436), (436, 435, 439, 440), (435, 437, 442, 439), (434, 421, 441, 438), (426, 443, 444, 445), (425, 419, 440, 439), (421, 422, 437, 441), (446, 447, 449, 448), (447, 445, 444, 449), (419, 420, 447, 446), (436, 440, 448, 449), (420, 426, 445, 447), (443, 436, 449, 444), (256, 411, 487, 477), (174, 402, 486, 452), (247, 381, 485, 476), (236, 372, 484, 474), (173, 339, 483, 468), (7, 334, 482, 450), (59, 308, 481, 471), (184, 300, 480, 460), (300, 276, 479, 480), (308, 258, 478, 481), (372, 256, 477, 484), (402, 247, 476, 486), (381, 237, 475, 485), (171, 236, 474, 451), (17, 6, 467, 469), (31, 17, 469, 470), (258, 31, 470, 478), (75, 59, 471, 472), (151, 75, 472, 473), (334, 151, 473, 482), (339, 192, 466, 483), (188, 191, 465, 462), (182, 190, 464, 458), (190, 189, 463, 464), (180, 188, 462, 456), (192, 187, 461, 466), (187, 184, 460, 461), (191, 183, 459, 465), (175, 182, 458, 453), (189, 181, 457, 463), (170, 180, 456, 450), (276, 179, 455, 479), (179, 176, 454, 455), (411, 175, 453, 487), (183, 174, 452, 459), (176, 171, 451, 454), (237, 173, 468, 475), (181, 172, 467, 457), (500, 488, 489, 501), (503, 490, 491, 502), (499, 492, 493, 498), (496, 494, 495, 497), (325, 316, 500, 501), (142, 152, 489, 488), (286, 261, 494, 496), (478, 277, 493, 492), (277, 301, 498, 493), (473, 193, 491, 490), (193, 338, 502, 491), (316, 142, 488, 500), (338, 482, 503, 502), (271, 295, 497, 495), (482, 473, 490, 503), (152, 325, 501, 489)])
me_cube.polygons.foreach_set('material_index', [4, 4, 4, 0, 4, 4, 4, 0, 4, 4, 4, 4, 0, 0, 4, 0, 0, 0, 0, 0, 0, 0, 0, 0, 0, 0, 0, 0, 0, 0, 0, 0, 0, 0, 0, 4, 0, 4, 4, 4, 4, 4, 0, 0, 0, 0, 0, 4, 0, 4, 0, 0, 0, 0, 0, 0, 0, 0, 0, 0, 0, 0, 0, 0, 0, 0, 0, 0, 0, 0, 0, 0, 0, 0, 0, 0, 0, 0, 4, 0, 4, 0, 0, 0, 0, 4, 0, 0, 4, 4, 0, 0, 0, 0, 0, 0, 0, 0, 0, 0, 0, 0, 0, 4, 0, 0, 0, 4, 0, 4, 0, 0, 4, 4, 0, 0, 0, 0, 0, 0, 4, 4, 0, 0, 0, 0, 0, 0, 0, 0, 4, 0, 4, 0, 4, 0, 0, 0, 0, 0, 0, 0, 0, 0, 0, 0, 0, 0, 0, 0, 0, 0, 0, 0, 0, 0, 0, 0, 0, 3, 0, 0, 4, 4, 0, 4, 0, 0, 0, 4, 4, 0, 0, 0, 0, 0, 0, 0, 4, 0, 0, 0, 0, 0, 4, 0, 4, 0, 4, 4, 4, 0, 4, 0, 4, 0, 0, 0, 4, 4, 0, 0, 0, 0, 4, 4, 0, 0, 0, 0, 0, 0, 0, 4, 0, 0, 0, 0, 4, 0, 0, 4, 0, 0, 0, 0, 0, 0, 0, 0, 0, 0, 4, 4, 4, 0, 0, 4, 0, 0, 0, 0, 0, 0, 0, 4, 4, 0, 0, 0, 0, 0, 4, 4, 0, 0, 0, 0, 0, 0, 0, 0, 0, 0, 0, 0, 0, 0, 0, 0, 0, 0, 0, 0, 0, 0, 0, 0, 0, 0, 0, 0, 0, 0, 0, 0, 0, 0, 0, 0, 0, 0, 0, 0, 0, 0, 0, 0, 0, 0, 0, 0, 0, 0, 0, 0, 2, 0, 0, 0, 0, 0, 0, 0, 0, 0, 0, 0, 0, 3, 0, 0, 0, 0, 0, 0, 0, 0, 0, 0, 0, 0, 0, 0, 0, 0, 0, 0, 0, 0, 0, 0, 2, 2, 2, 2, 0, 0, 0, 0, 0, 0, 0, 0, 0, 0, 0, 0, 2, 0, 0, 0, 0, 0, 0, 0, 2, 2, 0, 0, 0, 0, 2, 0, 0, 4, 4, 0, 0, 0, 0, 4, 4, 0, 4, 0, 0, 0, 0, 0, 0, 0, 0, 0, 0, 0, 0, 0, 0, 0, 0, 0, 0, 0, 0, 4, 0, 4, 4, 0, 0, 0, 0, 0, 4, 4, 0, 0, 0, 0, 0, 0, 0, 0, 0, 0, 0, 0, 0, 0, 0, 0, 0, 0, 3, 3, 0, 0, 0, 0, 0, 0, 0, 0, 0, 0, 4, 0, 0, 4, 0, 0, 0, 0, 0, 0, 4, 0, 0, 4, 4, 0, 0, 0, 0, 0, 0, 0, 4, 4, 0, 0, 0, 0, 4, 4, 0, 0, 0, 4, 0, 4, 0, 4, 2, 2, 2, 2, 0, 0, 0, 0, 0, 0, 0, 0, 0, 0, 0, 0])
_uv = me_cube.uv_layers.new(name='UVMap')
_uv.uv.foreach_set('vector', [0.6072, 0.2204, 0.625, 0.2204, 0.625, 0.25, 0.6072, 0.25, 0.6121, 0.4822, 0.625, 0.4822, 0.625, 0.5, 0.6121, 0.5, 0.6121, 0.7102, 0.625, 0.7102, 0.625, 0.75, 0.6121, 0.75, 0.6053, 0.9704, 0.625, 0.9704, 0.625, 1.0, 0.6053, 1.0, 0.3621, 0.7204, 0.375, 0.7204, 0.375, 0.75, 0.3621, 0.75, 0.8621, 0.7303, 0.875, 0.7303, 0.875, 0.75, 0.8621, 0.75, 0.5181, 0.0, 0.5, 0.0, 0.5, 0.0, 0.5181, 0.0, 0.4819, 0.9704, 0.5, 0.9704, 0.5, 1.0, 0.4819, 1.0, 0.6121, 0.3599, 0.625, 0.3599, 0.625, 0.375, 0.6121, 0.375, 0.4849, 0.2204, 0.5, 0.2204, 0.5, 0.25, 0.4849, 0.25, 0.8621, 0.6069, 0.875, 0.6069, 0.875, 0.625, 0.8621, 0.625, 0.6121, 0.75, 0.625, 0.75, 0.625, 0.75, 0.6121, 0.75, 0.6579, 0.625, 0.625, 0.625, 0.625, 0.625, 0.6579, 0.625, 0.3928, 0.75, 0.375, 0.75, 0.375, 0.75, 0.3928, 0.75, 0.875, 0.625, 0.8621, 0.625, 0.8621, 0.625, 0.875, 0.625, 0.6093, 0.75, 0.6121, 0.75, 0.6121, 0.75, 0.6093, 0.75, 0.8593, 0.6069, 0.8621, 0.6069, 0.8621, 0.625, 0.8593, 0.625, 0.6093, 0.3599, 0.6121, 0.3599, 0.6121, 0.375, 0.6093, 0.375, 0.8593, 0.7303, 0.8621, 0.7303, 0.8621, 0.75, 0.8593, 0.75, 0.3593, 0.7204, 0.3621, 0.7204, 0.3621, 0.75, 0.3593, 0.75, 0.6093, 0.7102, 0.6121, 0.7102, 0.6121, 0.75, 0.6093, 0.75, 0.6093, 0.4822, 0.6121, 0.4822, 0.6121, 0.5, 0.6093, 0.5, 0.5841, 0.4822, 0.6093, 0.4822, 0.6093, 0.5, 0.5841, 0.5, 0.5841, 0.7102, 0.6093, 0.7102, 0.6093, 0.75, 0.5841, 0.75, 0.3341, 0.7204, 0.3593, 0.7204, 0.3593, 0.75, 0.3341, 0.75, 0.8341, 0.7303, 0.8593, 0.7303, 0.8593, 0.75, 0.8341, 0.75, 0.5841, 0.3599, 0.6093, 0.3599, 0.6093, 0.375, 0.5841, 0.375, 0.8341, 0.6069, 0.8593, 0.6069, 0.8593, 0.625, 0.8341, 0.625, 0.5841, 0.75, 0.6093, 0.75, 0.6093, 0.75, 0.5841, 0.75, 0.8621, 0.625, 0.8593, 0.625, 0.8593, 0.625, 0.8621, 0.625, 0.8341, 0.5, 0.8593, 0.5, 0.8593, 0.5178, 0.8341, 0.5178, 0.5841, 0.4737, 0.6093, 0.4737, 0.6093, 0.4822, 0.5841, 0.4822, 0.6093, 0.4737, 0.6121, 0.4737, 0.6121, 0.4822, 0.6093, 0.4822, 0.8593, 0.5, 0.8621, 0.5, 0.8621, 0.5178, 0.8593, 0.5178, 0.4013, 0.75, 0.3928, 0.75, 0.3928, 0.75, 0.4013, 0.75, 0.8621, 0.5, 0.875, 0.5, 0.875, 0.5178, 0.8621, 0.5178, 0.375, 0.9704, 0.3928, 0.9704, 0.3928, 1.0, 0.375, 1.0, 0.625, 0.0, 0.6072, 0.0, 0.6072, 0.0, 0.625, 0.0, 0.6121, 0.4737, 0.625, 0.4737, 0.625, 0.4822, 0.6121, 0.4822, 0.5987, 0.2204, 0.6072, 0.2204, 0.6072, 0.25, 0.5987, 0.25, 0.5, 0.2204, 0.5181, 0.2204, 0.5181, 0.25, 0.5, 0.25, 0.6121, 0.375, 0.625, 0.375, 0.625, 0.3931, 0.6121, 0.3931, 0.5, 0.75, 0.4819, 0.75, 0.4819, 0.75, 0.5, 0.75, 0.6093, 0.375, 0.6121, 0.375, 0.6121, 0.3931, 0.6093, 0.3931, 0.5841, 0.375, 0.6093, 0.375, 0.6093, 0.3931, 0.5841, 0.3931, 0.8341, 0.5971, 0.8593, 0.5971, 0.8593, 0.6069, 0.8341, 0.6069, 0.8593, 0.5971, 0.8621, 0.5971, 0.8621, 0.6069, 0.8593, 0.6069, 0.8621, 0.5971, 0.875, 0.5971, 0.875, 0.6069, 0.8621, 0.6069, 0.4721, 0.9704, 0.4819, 0.9704, 0.4819, 1.0, 0.4721, 1.0, 0.5279, 0.0, 0.5181, 0.0, 0.5181, 0.0, 0.5279, 0.0, 0.7308, 0.5971, 0.7421, 0.5971, 0.7421, 0.6069, 0.7308, 0.6069, 0.4808, 0.375, 0.4921, 0.375, 0.4921, 0.3931, 0.4808, 0.3931, 0.4808, 0.4737, 0.4921, 0.4737, 0.4921, 0.4822, 0.4808, 0.4822, 0.7308, 0.5, 0.7421, 0.5, 0.7421, 0.5178, 0.7308, 0.5178, 0.4808, 0.75, 0.4921, 0.75, 0.4921, 0.75, 0.4808, 0.75, 0.7308, 0.6069, 0.7421, 0.6069, 0.7421, 0.625, 0.7308, 0.625, 0.4808, 0.3599, 0.4921, 0.3599, 0.4921, 0.375, 0.4808, 0.375, 0.7308, 0.7303, 0.7421, 0.7303, 0.7421, 0.75, 0.7308, 0.75, 0.2308, 0.7204, 0.2421, 0.7204, 0.2421, 0.75, 0.2308, 0.75, 0.4808, 0.7102, 0.4921, 0.7102, 0.4921, 0.75, 0.4808, 0.75, 0.4808, 0.4822, 0.4921, 0.4822, 0.4921, 0.5, 0.4808, 0.5, 0.7782, 0.625, 0.7421, 0.625, 0.7421, 0.625, 0.7782, 0.625, 0.467, 0.4822, 0.4808, 0.4822, 0.4808, 0.5, 0.467, 0.5, 0.467, 0.7102, 0.4808, 0.7102, 0.4808, 0.75, 0.467, 0.75, 0.217, 0.7204, 0.2308, 0.7204, 0.2308, 0.75, 0.217, 0.75, 0.717, 0.7303, 0.7308, 0.7303, 0.7308, 0.75, 0.717, 0.75, 0.467, 0.3599, 0.4808, 0.3599, 0.4808, 0.375, 0.467, 0.375, 0.717, 0.6069, 0.7308, 0.6069, 0.7308, 0.625, 0.717, 0.625, 0.467, 0.75, 0.4808, 0.75, 0.4808, 0.75, 0.467, 0.75, 0.717, 0.5, 0.7308, 0.5, 0.7308, 0.5178, 0.717, 0.5178, 0.467, 0.4737, 0.4808, 0.4737, 0.4808, 0.4822, 0.467, 0.4822, 0.467, 0.375, 0.4808, 0.375, 0.4808, 0.3931, 0.467, 0.3931, 0.717, 0.5178, 0.7308, 0.5178, 0.7308, 0.5178, 0.717, 0.5178, 0.7421, 0.625, 0.7308, 0.625, 0.7308, 0.625, 0.7421, 0.625, 0.7421, 0.625, 0.7308, 0.625, 0.7308, 0.625, 0.7421, 0.625, 0.467, 0.75, 0.4808, 0.75, 0.4808, 0.75, 0.467, 0.75, 0.7782, 0.625, 0.7421, 0.625, 0.7421, 0.625, 0.7782, 0.625, 0.4808, 0.75, 0.4921, 0.75, 0.4921, 0.75, 0.4808, 0.75, 0.5279, 0.0, 0.5181, 0.0, 0.5181, 0.0, 0.5279, 0.0, 0.5, 0.75, 0.4819, 0.75, 0.4819, 0.75, 0.5, 0.75, 0.625, 0.0, 0.6072, 0.0, 0.6072, 0.0, 0.625, 0.0, 0.4013, 0.75, 0.3928, 0.75, 0.3928, 0.75, 0.4013, 0.75, 0.8621, 0.625, 0.8593, 0.625, 0.8593, 0.625, 0.8621, 0.625, 0.5841, 0.75, 0.6093, 0.75, 0.6093, 0.75, 0.5841, 0.75, 0.6093, 0.75, 0.6121, 0.75, 0.6121, 0.75, 0.6093, 0.75, 0.875, 0.625, 0.8621, 0.625, 0.8621, 0.625, 0.875, 0.625, 0.3928, 0.75, 0.375, 0.75, 0.375, 0.75, 0.3928, 0.75, 0.6579, 0.625, 0.625, 0.625, 0.625, 0.625, 0.6579, 0.625, 0.6121, 0.75, 0.625, 0.75, 0.625, 0.75, 0.6121, 0.75, 0.5181, 0.0, 0.5, 0.0, 0.5, 0.0, 0.5181, 0.0, 0.717, 0.5971, 0.7308, 0.5971, 0.7308, 0.6069, 0.717, 0.6069, 0.4013, 0.75, 0.3928, 0.75, 0.3928, 0.75, 0.4013, 0.75, 0.6579, 0.6069, 0.625, 0.6069, 0.625, 0.6069, 0.6579, 0.6069, 0.7308, 0.5971, 0.7308, 0.6069, 0.7308, 0.6069, 0.7308, 0.5971, 0.625, 0.5971, 0.625, 0.6069, 0.625, 0.6069, 0.3125, 0.2985, 0.6579, 0.5178, 0.625, 0.5178, 0.625, 0.5178, 0.6579, 0.5178, 0.717, 0.6069, 0.7308, 0.6069, 0.7308, 0.6069, 0.717, 0.6069, 0.7308, 0.5263, 0.7308, 0.5178, 0.7308, 0.5178, 0.7308, 0.5263, 0.7308, 0.5971, 0.7308, 0.5263, 0.7308, 0.5263, 0.7308, 0.5971, 0.625, 0.5178, 0.625, 0.5263, 0.3125, 0.2631, 0.625, 0.5178, 0.7308, 0.5178, 0.7308, 0.5263, 0.7308, 0.5263, 0.7308, 0.5178, 0.717, 0.5178, 0.7308, 0.5178, 0.7308, 0.5263, 0.717, 0.5263, 0.4721, 0.75, 0.4013, 0.75, 0.4013, 0.75, 0.4721, 0.75, 0.6072, 0.0, 0.5987, 0.0, 0.5987, 0.0, 0.6072, 0.0, 0.467, 0.4029, 0.4808, 0.4029, 0.4808, 0.4737, 0.467, 0.4737, 0.4808, 0.4029, 0.4921, 0.4029, 0.4921, 0.4737, 0.4808, 0.4737, 0.7308, 0.5178, 0.7421, 0.5178, 0.7421, 0.5263, 0.7308, 0.5263, 0.6072, 0.0, 0.5987, 0.0, 0.5987, 0.0, 0.6072, 0.0, 0.3928, 0.9704, 0.4013, 0.9704, 0.4013, 1.0, 0.3928, 1.0, 0.8621, 0.5178, 0.875, 0.5178, 0.875, 0.5263, 0.8621, 0.5263, 0.8593, 0.5178, 0.8621, 0.5178, 0.8621, 0.5263, 0.8593, 0.5263, 0.8341, 0.5178, 0.8593, 0.5178, 0.8593, 0.5263, 0.8341, 0.5263, 0.5279, 0.2204, 0.5987, 0.2204, 0.5987, 0.25, 0.5279, 0.25, 0.6121, 0.4029, 0.625, 0.4029, 0.625, 0.4737, 0.6121, 0.4737, 0.4721, 0.75, 0.4013, 0.75, 0.4013, 0.75, 0.4721, 0.75, 0.6093, 0.4029, 0.6121, 0.4029, 0.6121, 0.4737, 0.6093, 0.4737, 0.5841, 0.4029, 0.6093, 0.4029, 0.6093, 0.4737, 0.5841, 0.4737, 0.5841, 0.3931, 0.6093, 0.3931, 0.6093, 0.4029, 0.5841, 0.4029, 0.6093, 0.3931, 0.6121, 0.3931, 0.6121, 0.4029, 0.6093, 0.4029, 0.4819, 0.75, 0.4721, 0.75, 0.4721, 0.75, 0.4819, 0.75, 0.6121, 0.3931, 0.625, 0.3931, 0.625, 0.4029, 0.6121, 0.4029, 0.5181, 0.2204, 0.5279, 0.2204, 0.5279, 0.25, 0.5181, 0.25, 0.4808, 0.3931, 0.4921, 0.3931, 0.4921, 0.4029, 0.4808, 0.4029, 0.467, 0.3931, 0.4808, 0.3931, 0.4808, 0.4029, 0.467, 0.4029, 0.4819, 0.75, 0.4721, 0.75, 0.4721, 0.75, 0.4819, 0.75, 0.4819, 0.75, 0.4721, 0.75, 0.4721, 0.75, 0.4819, 0.75, 0.7308, 0.6069, 0.7308, 0.5971, 0.7308, 0.5971, 0.7308, 0.6069, 0.625, 0.5263, 0.625, 0.5971, 0.3125, 0.2985, 0.3125, 0.2631, 0.7308, 0.5263, 0.7308, 0.5971, 0.7308, 0.5971, 0.7308, 0.5263, 0.717, 0.5263, 0.7308, 0.5263, 0.7308, 0.5971, 0.717, 0.5971, 0.5987, 0.0, 0.5279, 0.0, 0.5279, 0.0, 0.5987, 0.0, 0.7308, 0.5263, 0.7421, 0.5263, 0.7421, 0.5971, 0.7308, 0.5971, 0.5987, 0.0, 0.5279, 0.0, 0.5279, 0.0, 0.5987, 0.0, 0.4013, 0.9704, 0.4721, 0.9704, 0.4721, 1.0, 0.4013, 1.0, 0.8621, 0.5263, 0.875, 0.5263, 0.875, 0.5971, 0.8621, 0.5971, 0.8593, 0.5263, 0.8621, 0.5263, 0.8621, 0.5971, 0.8593, 0.5971, 0.8341, 0.5263, 0.8593, 0.5263, 0.8593, 0.5971, 0.8341, 0.5971, 0.6579, 0.5971, 0.625, 0.5971, 0.625, 0.5971, 0.6579, 0.5971, 0.4079, 0.3931, 0.467, 0.3931, 0.467, 0.4029, 0.4079, 0.4029, 0.5841, 0.4029, 0.5841, 0.4737, 0.5841, 0.4737, 0.5841, 0.4029, 0.6579, 0.5178, 0.717, 0.5178, 0.717, 0.5263, 0.6579, 0.5263, 0.6579, 0.6069, 0.717, 0.6069, 0.717, 0.6069, 0.6579, 0.6069, 0.7308, 0.5178, 0.717, 0.5178, 0.717, 0.5178, 0.7308, 0.5178, 0.7308, 0.6069, 0.717, 0.6069, 0.717, 0.6069, 0.7308, 0.6069, 0.6579, 0.5971, 0.717, 0.5971, 0.717, 0.6069, 0.6579, 0.6069, 0.7308, 0.625, 0.717, 0.625, 0.717, 0.625, 0.7308, 0.625, 0.5282, 0.5296, 0.5841, 0.5296, 0.5841, 0.5296, 0.5282, 0.5296, 0.6579, 0.5178, 0.717, 0.5178, 0.717, 0.5178, 0.6579, 0.5178, 0.4079, 0.375, 0.467, 0.375, 0.467, 0.3931, 0.4079, 0.3931, 0.4079, 0.4737, 0.467, 0.4737, 0.467, 0.4822, 0.4079, 0.4822, 0.6579, 0.5, 0.717, 0.5, 0.717, 0.5178, 0.6579, 0.5178, 0.4079, 0.75, 0.467, 0.75, 0.467, 0.75, 0.4079, 0.75, 0.6579, 0.6069, 0.717, 0.6069, 0.717, 0.625, 0.6579, 0.625, 0.4079, 0.3599, 0.467, 0.3599, 0.467, 0.375, 0.4079, 0.375, 0.6579, 0.7303, 0.717, 0.7303, 0.717, 0.75, 0.6579, 0.75, 0.1579, 0.7204, 0.217, 0.7204, 0.217, 0.75, 0.1579, 0.75, 0.4079, 0.7102, 0.467, 0.7102, 0.467, 0.75, 0.4079, 0.75, 0.4079, 0.4822, 0.467, 0.4822, 0.467, 0.5, 0.4079, 0.5, 0.7308, 0.625, 0.717, 0.625, 0.717, 0.625, 0.7308, 0.625, 0.6579, 0.5263, 0.717, 0.5263, 0.717, 0.5971, 0.6579, 0.5971, 0.6579, 0.5263, 0.717, 0.5263, 0.717, 0.5263, 0.6579, 0.5263, 0.717, 0.5263, 0.717, 0.5971, 0.717, 0.5971, 0.717, 0.5263, 0.7308, 0.625, 0.717, 0.625, 0.717, 0.625, 0.7308, 0.625, 0.7308, 0.625, 0.7308, 0.625, 0.7308, 0.625, 0.7308, 0.625, 0.717, 0.625, 0.717, 0.625, 0.717, 0.625, 0.717, 0.625, 0.717, 0.625, 0.7308, 0.625, 0.7308, 0.625, 0.717, 0.625, 0.5841, 0.75, 0.5841, 0.75, 0.5841, 0.75, 0.5841, 0.75, 0.1579, 0.5398, 0.217, 0.5398, 0.217, 0.5797, 0.1579, 0.5797, 0.4013, 0.7898, 0.4721, 0.7898, 0.4721, 0.8297, 0.4013, 0.8297, 0.5181, 0.03984, 0.5279, 0.03984, 0.5279, 0.07967, 0.5181, 0.07967, 0.5279, 0.03984, 0.5987, 0.03984, 0.5987, 0.07967, 0.5279, 0.07967, 0.3928, 0.7898, 0.4013, 0.7898, 0.4013, 0.8297, 0.3928, 0.8297, 0.217, 0.5398, 0.2308, 0.5398, 0.2308, 0.5797, 0.217, 0.5797, 0.467, 0.5296, 0.4808, 0.5296, 0.4808, 0.6703, 0.467, 0.6703, 0.4808, 0.5296, 0.4921, 0.5296, 0.4921, 0.6703, 0.4808, 0.6703, 0.2308, 0.5398, 0.2421, 0.5398, 0.2421, 0.5797, 0.2308, 0.5797, 0.4721, 0.7898, 0.4819, 0.7898, 0.4819, 0.8297, 0.4721, 0.8297, 0.5, 0.07967, 0.5, 0.03984, 0.5, 0.03984, 0.5, 0.07967, 0.5987, 0.03984, 0.6072, 0.03984, 0.6072, 0.07967, 0.5987, 0.07967, 0.375, 0.7898, 0.3928, 0.7898, 0.3928, 0.8297, 0.375, 0.8297, 0.3341, 0.5398, 0.3593, 0.5398, 0.3593, 0.5797, 0.3341, 0.5797, 0.5841, 0.5296, 0.6093, 0.5296, 0.6093, 0.6703, 0.5841, 0.6703, 0.6093, 0.5296, 0.6121, 0.5296, 0.6121, 0.6703, 0.6093, 0.6703, 0.3593, 0.5398, 0.3621, 0.5398, 0.3621, 0.5797, 0.3593, 0.5797, 0.4849, 0.03984, 0.5, 0.03984, 0.5, 0.07967, 0.4849, 0.07967, 0.4819, 0.7898, 0.5, 0.7898, 0.5, 0.8297, 0.4819, 0.8297, 0.3621, 0.5398, 0.375, 0.5398, 0.375, 0.5797, 0.3621, 0.5797, 0.6053, 0.7898, 0.625, 0.7898, 0.625, 0.8297, 0.6053, 0.8297, 0.6121, 0.5296, 0.625, 0.5296, 0.625, 0.6703, 0.6121, 0.6703, 0.6072, 0.03984, 0.625, 0.03984, 0.625, 0.07967, 0.6072, 0.07967, 0.6072, 0.0, 0.625, 0.0, 0.625, 0.03984, 0.6072, 0.03984, 0.6053, 0.75, 0.625, 0.75, 0.625, 0.7898, 0.6053, 0.7898, 0.3621, 0.5, 0.375, 0.5, 0.375, 0.5398, 0.3621, 0.5398, 0.4819, 0.75, 0.5, 0.75, 0.5, 0.7898, 0.4819, 0.7898, 0.4849, -5.364e-09, 0.5, 0.0, 0.5, 0.03984, 0.4849, 0.03984, 0.3593, 0.5, 0.3621, 0.5, 0.3621, 0.5398, 0.3593, 0.5398, 0.3341, 0.5, 0.3593, 0.5, 0.3593, 0.5398, 0.3341, 0.5398, 0.375, 0.75, 0.3928, 0.75, 0.3928, 0.7898, 0.375, 0.7898, 0.5987, 0.0, 0.6072, 0.0, 0.6072, 0.03984, 0.5987, 0.03984, 0.5, 0.0, 0.5181, 0.0, 0.5181, 0.03984, 0.5, 0.03984, 0.4721, 0.75, 0.4819, 0.75, 0.4819, 0.7898, 0.4721, 0.7898, 0.2308, 0.5, 0.2421, 0.5, 0.2421, 0.5398, 0.2308, 0.5398, 0.217, 0.5, 0.2308, 0.5, 0.2308, 0.5398, 0.217, 0.5398, 0.3928, 0.75, 0.4013, 0.75, 0.4013, 0.7898, 0.3928, 0.7898, 0.5279, 0.0, 0.5987, 0.0, 0.5987, 0.03984, 0.5279, 0.03984, 0.5181, 0.0, 0.5279, 0.0, 0.5279, 0.03984, 0.5181, 0.03984, 0.4013, 0.75, 0.4721, 0.75, 0.4721, 0.7898, 0.4013, 0.7898, 0.1579, 0.5, 0.217, 0.5, 0.217, 0.5398, 0.1579, 0.5398, 0.4079, 0.6703, 0.467, 0.6703, 0.467, 0.7102, 0.4079, 0.7102, 0.467, 0.6703, 0.4808, 0.6703, 0.4808, 0.7102, 0.467, 0.7102, 0.4808, 0.6703, 0.4921, 0.6703, 0.4921, 0.7102, 0.4808, 0.7102, 0.5841, 0.6703, 0.6093, 0.6703, 0.6093, 0.7102, 0.5841, 0.7102, 0.6093, 0.6703, 0.6121, 0.6703, 0.6121, 0.7102, 0.6093, 0.7102, 0.6121, 0.6703, 0.625, 0.6703, 0.625, 0.7102, 0.6121, 0.7102, 0.5, 0.03984, 0.5181, 0.03984, 0.5181, 0.07967, 0.5, 0.07967, 0.5181, 0.03984, 0.5181, 0.07967, 0.5181, 0.07967, 0.5181, 0.03984, 0.5, 0.03984, 0.5181, 0.03984, 0.5181, 0.03984, 0.5, 0.03984, 0.5181, 0.07967, 0.5, 0.07967, 0.5, 0.07967, 0.5181, 0.07967, 0.375, 0.0, 0.3947, -3.752e-08, 0.3947, 0.03984, 0.375, 0.03984, 0.5604, 0.75, 0.6053, 0.75, 0.6053, 0.7898, 0.5604, 0.7898, 0.5604, 0.7898, 0.6053, 0.7898, 0.6053, 0.8297, 0.5604, 0.8297, 0.375, 0.03984, 0.3947, 0.03984, 0.3947, 0.07967, 0.375, 0.07967, 0.6579, 0.6854, 0.717, 0.6854, 0.717, 0.7303, 0.6579, 0.7303, 0.4079, 0.25, 0.467, 0.25, 0.467, 0.2697, 0.4079, 0.2697, 0.467, 0.25, 0.4808, 0.25, 0.4808, 0.2697, 0.467, 0.2697, 0.717, 0.6854, 0.7308, 0.6854, 0.7308, 0.7303, 0.717, 0.7303, 0.7308, 0.6854, 0.7421, 0.6854, 0.7421, 0.7303, 0.7308, 0.7303, 0.4808, 0.25, 0.4921, 0.25, 0.4921, 0.2697, 0.4808, 0.2697, 0.5841, 0.25, 0.6093, 0.25, 0.6093, 0.2697, 0.5841, 0.2697, 0.8341, 0.6854, 0.8593, 0.6854, 0.8593, 0.7303, 0.8341, 0.7303, 0.8593, 0.6854, 0.8621, 0.6854, 0.8621, 0.7303, 0.8593, 0.7303, 0.6093, 0.25, 0.6121, 0.25, 0.6121, 0.2697, 0.6093, 0.2697, 0.375, 0.2204, 0.3947, 0.2204, 0.3947, 0.25, 0.375, 0.25, 0.6121, 0.25, 0.625, 0.25, 0.625, 0.2697, 0.6121, 0.2697, 0.8621, 0.6854, 0.875, 0.6854, 0.875, 0.7303, 0.8621, 0.7303, 0.5604, 0.9704, 0.6053, 0.9704, 0.6053, 1.0, 0.5604, 1.0, 0.5151, 0.9704, 0.5249, 0.9704, 0.5249, 1.0, 0.5151, 1.0, 0.8621, 0.6401, 0.875, 0.6401, 0.875, 0.6499, 0.8621, 0.6499, 0.8593, 0.6401, 0.8621, 0.6401, 0.8621, 0.6499, 0.8593, 0.6499, 0.8341, 0.6401, 0.8593, 0.6401, 0.8593, 0.6499, 0.8341, 0.6499, 0.7308, 0.6401, 0.7421, 0.6401, 0.7421, 0.6499, 0.7308, 0.6499, 0.717, 0.6401, 0.7308, 0.6401, 0.7308, 0.6499, 0.717, 0.6499, 0.6579, 0.6854, 0.625, 0.6854, 0.625, 0.6854, 0.6579, 0.6854, 0.5151, 0.7898, 0.5249, 0.7898, 0.5249, 0.8297, 0.5151, 0.8297, 0.5151, 0.75, 0.5249, 0.75, 0.5249, 0.7898, 0.5151, 0.7898, 0.4396, -2.151e-08, 0.4751, -8.867e-09, 0.4751, 0.03984, 0.4396, 0.03984, 0.4396, 0.03984, 0.4751, 0.03984, 0.4751, 0.07967, 0.4396, 0.07967, 0.4079, 0.4737, 0.4079, 0.4029, 0.4079, 0.4029, 0.4079, 0.4737, 0.467, 0.3146, 0.4808, 0.3146, 0.4808, 0.3501, 0.467, 0.3501, 0.4808, 0.3146, 0.4921, 0.3146, 0.4921, 0.3501, 0.4808, 0.3501, 0.5841, 0.3146, 0.6093, 0.3146, 0.6093, 0.3501, 0.5841, 0.3501, 0.6093, 0.3146, 0.6121, 0.3146, 0.6121, 0.3501, 0.6093, 0.3501, 0.4396, 0.2204, 0.4751, 0.2204, 0.4751, 0.25, 0.4396, 0.25, 0.6121, 0.3146, 0.625, 0.3146, 0.625, 0.3501, 0.6121, 0.3501, 0.5841, 0.4737, 0.5282, 0.4737, 0.5282, 0.4737, 0.5841, 0.4737, 0.7782, 0.6401, 0.8341, 0.6401, 0.8341, 0.6499, 0.7782, 0.6499, 0.8341, 0.7303, 0.7782, 0.7303, 0.7782, 0.7303, 0.8341, 0.7303, 0.5282, 0.25, 0.5841, 0.25, 0.5841, 0.2697, 0.5282, 0.2697, 0.5282, 0.6703, 0.5841, 0.6703, 0.5841, 0.7102, 0.5282, 0.7102, 0.2782, 0.5, 0.3341, 0.5, 0.3341, 0.5398, 0.2782, 0.5398, 0.5282, 0.75, 0.5282, 0.75, 0.5282, 0.75, 0.5282, 0.75, 0.2782, 0.5398, 0.3341, 0.5398, 0.3341, 0.5797, 0.2782, 0.5797, 0.7782, 0.5263, 0.8341, 0.5263, 0.8341, 0.5263, 0.7782, 0.5263, 0.5282, 0.3931, 0.5841, 0.3931, 0.5841, 0.4029, 0.5282, 0.4029, 0.5282, 0.2697, 0.5841, 0.2697, 0.5841, 0.2697, 0.5282, 0.2697, 0.7782, 0.5178, 0.8341, 0.5178, 0.8341, 0.5263, 0.7782, 0.5263, 0.5282, 0.6703, 0.5282, 0.5296, 0.5282, 0.5296, 0.5282, 0.6703, 0.8593, 0.625, 0.8341, 0.625, 0.8341, 0.625, 0.8593, 0.625, 0.8593, 0.625, 0.8341, 0.625, 0.8341, 0.625, 0.8593, 0.625, 0.7782, 0.5971, 0.8341, 0.5971, 0.8341, 0.6069, 0.7782, 0.6069, 0.5282, 0.375, 0.5841, 0.375, 0.5841, 0.3931, 0.5282, 0.3931, 0.5282, 0.4737, 0.5841, 0.4737, 0.5841, 0.4822, 0.5282, 0.4822, 0.7782, 0.5, 0.8341, 0.5, 0.8341, 0.5178, 0.7782, 0.5178, 0.5282, 0.75, 0.5841, 0.75, 0.5841, 0.75, 0.5282, 0.75, 0.7782, 0.6069, 0.8341, 0.6069, 0.8341, 0.625, 0.7782, 0.625, 0.5282, 0.3599, 0.5841, 0.3599, 0.5841, 0.375, 0.5282, 0.375, 0.7782, 0.7303, 0.8341, 0.7303, 0.8341, 0.75, 0.7782, 0.75, 0.2782, 0.7204, 0.3341, 0.7204, 0.3341, 0.75, 0.2782, 0.75, 0.5282, 0.7102, 0.5841, 0.7102, 0.5841, 0.75, 0.5282, 0.75, 0.5282, 0.4822, 0.5841, 0.4822, 0.5841, 0.5, 0.5282, 0.5, 0.4921, 0.4822, 0.5282, 0.4822, 0.5282, 0.5, 0.4921, 0.5, 0.4921, 0.7102, 0.5282, 0.7102, 0.5282, 0.75, 0.4921, 0.75, 0.2421, 0.7204, 0.2782, 0.7204, 0.2782, 0.75, 0.2421, 0.75, 0.7421, 0.7303, 0.7782, 0.7303, 0.7782, 0.75, 0.7421, 0.75, 0.4921, 0.3599, 0.5282, 0.3599, 0.5282, 0.375, 0.4921, 0.375, 0.7421, 0.6069, 0.7782, 0.6069, 0.7782, 0.625, 0.7421, 0.625, 0.4921, 0.75, 0.5282, 0.75, 0.5282, 0.75, 0.4921, 0.75, 0.7421, 0.5, 0.7782, 0.5, 0.7782, 0.5178, 0.7421, 0.5178, 0.4921, 0.4737, 0.5282, 0.4737, 0.5282, 0.4822, 0.4921, 0.4822, 0.4921, 0.375, 0.5282, 0.375, 0.5282, 0.3931, 0.4921, 0.3931, 0.7421, 0.5971, 0.7782, 0.5971, 0.7782, 0.6069, 0.7421, 0.6069, 0.4921, 0.75, 0.5282, 0.75, 0.5282, 0.75, 0.4921, 0.75, 0.7421, 0.5178, 0.7782, 0.5178, 0.7782, 0.5263, 0.7421, 0.5263, 0.4921, 0.4029, 0.5282, 0.4029, 0.5282, 0.4737, 0.4921, 0.4737, 0.4921, 0.3931, 0.5282, 0.3931, 0.5282, 0.4029, 0.4921, 0.4029, 0.7421, 0.5263, 0.7782, 0.5263, 0.7782, 0.5971, 0.7421, 0.5971, 0.2421, 0.5398, 0.2782, 0.5398, 0.2782, 0.5797, 0.2421, 0.5797, 0.4921, 0.5296, 0.5282, 0.5296, 0.5282, 0.6703, 0.4921, 0.6703, 0.2421, 0.5, 0.2782, 0.5, 0.2782, 0.5398, 0.2421, 0.5398, 0.4921, 0.6703, 0.5282, 0.6703, 0.5282, 0.7102, 0.4921, 0.7102, 0.4921, 0.25, 0.5282, 0.25, 0.5282, 0.2697, 0.4921, 0.2697, 0.7421, 0.6854, 0.7782, 0.6854, 0.7782, 0.7303, 0.7421, 0.7303, 0.7421, 0.6401, 0.7782, 0.6401, 0.7782, 0.6499, 0.7421, 0.6499, 0.4921, 0.3146, 0.5282, 0.3146, 0.5282, 0.3501, 0.4921, 0.3501, 0.8341, 0.625, 0.7782, 0.625, 0.7782, 0.625, 0.8341, 0.625, 0.8341, 0.625, 0.7782, 0.625, 0.7782, 0.625, 0.8341, 0.625, 0.7782, 0.6854, 0.8341, 0.6854, 0.8341, 0.7303, 0.7782, 0.7303, 0.7782, 0.6499, 0.8341, 0.6499, 0.8341, 0.6499, 0.7782, 0.6499, 0.8341, 0.6854, 0.8341, 0.7303, 0.8341, 0.7303, 0.8341, 0.6854, 0.7782, 0.6854, 0.7782, 0.6499, 0.7782, 0.6499, 0.7782, 0.6854, 0.375, 0.3146, 0.4079, 0.3146, 0.4079, 0.3501, 0.375, 0.3501, 0.717, 0.6401, 0.717, 0.6499, 0.717, 0.6499, 0.717, 0.6401, 0.375, 0.25, 0.4079, 0.25, 0.4079, 0.2697, 0.375, 0.2697, 0.625, 0.6854, 0.6579, 0.6854, 0.6579, 0.7303, 0.625, 0.7303, 0.375, 0.6703, 0.4079, 0.6703, 0.4079, 0.7102, 0.375, 0.7102, 0.125, 0.5, 0.1579, 0.5, 0.1579, 0.5398, 0.125, 0.5398, 0.125, 0.5398, 0.1579, 0.5398, 0.1579, 0.5797, 0.125, 0.5797, 0.375, 0.5296, 0.4079, 0.5296, 0.4079, 0.6703, 0.375, 0.6703, 0.625, 0.5263, 0.6579, 0.5263, 0.6579, 0.5263, 0.625, 0.5263, 0.625, 0.5263, 0.6579, 0.5263, 0.6579, 0.5971, 0.625, 0.5971, 0.375, 0.4822, 0.4079, 0.4822, 0.4079, 0.5, 0.375, 0.5, 0.375, 0.7102, 0.4079, 0.7102, 0.4079, 0.75, 0.375, 0.75, 0.125, 0.7204, 0.1579, 0.7204, 0.1579, 0.75, 0.125, 0.75, 0.625, 0.7303, 0.6579, 0.7303, 0.6579, 0.75, 0.625, 0.75, 0.375, 0.3599, 0.4079, 0.3599, 0.4079, 0.375, 0.375, 0.375, 0.625, 0.6069, 0.6579, 0.6069, 0.6579, 0.625, 0.625, 0.625, 0.375, 0.75, 0.4079, 0.75, 0.4079, 0.75, 0.375, 0.75, 0.625, 0.5, 0.6579, 0.5, 0.6579, 0.5178, 0.625, 0.5178, 0.375, 0.4737, 0.4079, 0.4737, 0.4079, 0.4822, 0.375, 0.4822, 0.375, 0.375, 0.4079, 0.375, 0.4079, 0.3931, 0.375, 0.3931, 0.625, 0.5178, 0.6579, 0.5178, 0.6579, 0.5178, 0.625, 0.5178, 0.375, 0.75, 0.4079, 0.75, 0.4079, 0.75, 0.375, 0.75, 0.625, 0.5971, 0.6579, 0.5971, 0.6579, 0.6069, 0.625, 0.6069, 0.625, 0.6069, 0.6579, 0.6069, 0.6579, 0.6069, 0.625, 0.6069, 0.625, 0.5178, 0.6579, 0.5178, 0.6579, 0.5263, 0.625, 0.5263, 0.375, 0.4029, 0.4079, 0.4029, 0.4079, 0.4737, 0.375, 0.4737, 0.375, 0.3931, 0.4079, 0.3931, 0.4079, 0.4029, 0.375, 0.4029, 0.717, 0.5971, 0.6579, 0.5971, 0.6579, 0.5971, 0.717, 0.5971, 0.717, 0.5178, 0.6579, 0.5178, 0.6579, 0.5178, 0.717, 0.5178, 0.717, 0.6069, 0.6579, 0.6069, 0.6579, 0.6069, 0.717, 0.6069, 0.717, 0.625, 0.6579, 0.625, 0.6579, 0.625, 0.717, 0.625, 0.717, 0.625, 0.6579, 0.625, 0.6579, 0.625, 0.717, 0.625, 0.4079, 0.4029, 0.467, 0.4029, 0.467, 0.4737, 0.4079, 0.4737, 0.4079, 0.3146, 0.467, 0.3146, 0.467, 0.3501, 0.4079, 0.3501, 0.5282, 0.3146, 0.5841, 0.3146, 0.5841, 0.3501, 0.5282, 0.3501, 0.5282, 0.4029, 0.5841, 0.4029, 0.5841, 0.4737, 0.5282, 0.4737, 0.5282, 0.4029, 0.5841, 0.4029, 0.5841, 0.4029, 0.5282, 0.4029, 0.467, 0.3146, 0.467, 0.3501, 0.467, 0.3501, 0.467, 0.3146, 0.4079, 0.2697, 0.467, 0.2697, 0.467, 0.2697, 0.4079, 0.2697, 0.5841, 0.3501, 0.5282, 0.3501, 0.5282, 0.3501, 0.5841, 0.3501, 0.5282, 0.4737, 0.5282, 0.4029, 0.5282, 0.4029, 0.5282, 0.4737, 0.467, 0.3501, 0.4079, 0.3501, 0.4079, 0.3501, 0.467, 0.3501, 0.467, 0.4029, 0.467, 0.4737, 0.467, 0.4737, 0.467, 0.4029, 0.467, 0.4737, 0.4079, 0.4737, 0.4079, 0.4737, 0.467, 0.4737, 0.4079, 0.3146, 0.4079, 0.2697, 0.4079, 0.2697, 0.4079, 0.3146, 0.5841, 0.3146, 0.5841, 0.3501, 0.5841, 0.3501, 0.5841, 0.3146, 0.4079, 0.4029, 0.467, 0.4029, 0.467, 0.4029, 0.4079, 0.4029, 0.5282, 0.3146, 0.5282, 0.2697, 0.5282, 0.2697, 0.5282, 0.3146, 0.7782, 0.5263, 0.8341, 0.5263, 0.8341, 0.5971, 0.7782, 0.5971, 0.7782, 0.5971, 0.7782, 0.5263, 0.7782, 0.5263, 0.7782, 0.5971, 0.8341, 0.5263, 0.8341, 0.5971, 0.8341, 0.5971, 0.8341, 0.5263, 0.8341, 0.5971, 0.7782, 0.5971, 0.7782, 0.5971, 0.8341, 0.5971, 0.5282, 0.3501, 0.5282, 0.3146, 0.5282, 0.3146, 0.5282, 0.3501, 0.5841, 0.2697, 0.5841, 0.3146, 0.5841, 0.3146, 0.5841, 0.2697, 0.4079, 0.3501, 0.4079, 0.3146, 0.4079, 0.3146, 0.4079, 0.3501, 0.467, 0.2697, 0.467, 0.3146, 0.467, 0.3146, 0.467, 0.2697, 0.5282, 0.2697, 0.5841, 0.2697, 0.5841, 0.3146, 0.5282, 0.3146, 0.4079, 0.2697, 0.467, 0.2697, 0.467, 0.3146, 0.4079, 0.3146, 0.5249, 0.75, 0.5151, 0.75, 0.5151, 0.75, 0.5249, 0.75, 0.375, 0.2697, 0.4079, 0.2697, 0.4079, 0.3146, 0.375, 0.3146, 0.7782, 0.7303, 0.7782, 0.6854, 0.7782, 0.6854, 0.7782, 0.7303, 0.8341, 0.6499, 0.8341, 0.6854, 0.8341, 0.6854, 0.8341, 0.6499, 0.7782, 0.6499, 0.8341, 0.6499, 0.8341, 0.6854, 0.7782, 0.6854, 0.4921, 0.2697, 0.5282, 0.2697, 0.5282, 0.3146, 0.4921, 0.3146, 0.7421, 0.6499, 0.7782, 0.6499, 0.7782, 0.6854, 0.7421, 0.6854, 0.6121, 0.2697, 0.625, 0.2697, 0.625, 0.3146, 0.6121, 0.3146, 0.3947, 0.2204, 0.4396, 0.2204, 0.4396, 0.25, 0.3947, 0.25, 0.6093, 0.2697, 0.6121, 0.2697, 0.6121, 0.3146, 0.6093, 0.3146, 0.5841, 0.2697, 0.6093, 0.2697, 0.6093, 0.3146, 0.5841, 0.3146, 0.4808, 0.2697, 0.4921, 0.2697, 0.4921, 0.3146, 0.4808, 0.3146, 0.467, 0.2697, 0.4808, 0.2697, 0.4808, 0.3146, 0.467, 0.3146, 0.3947, 0.03984, 0.4396, 0.03984, 0.4396, 0.07967, 0.3947, 0.07967, 0.3947, -3.752e-08, 0.4396, -2.151e-08, 0.4396, 0.03984, 0.3947, 0.03984, 0.5249, 0.9704, 0.5604, 0.9704, 0.5604, 1.0, 0.5249, 1.0, 0.8621, 0.6499, 0.875, 0.6499, 0.875, 0.6854, 0.8621, 0.6854, 0.8593, 0.6499, 0.8621, 0.6499, 0.8621, 0.6854, 0.8593, 0.6854, 0.8341, 0.6499, 0.8593, 0.6499, 0.8593, 0.6854, 0.8341, 0.6854, 0.7308, 0.6499, 0.7421, 0.6499, 0.7421, 0.6854, 0.7308, 0.6854, 0.717, 0.6499, 0.7308, 0.6499, 0.7308, 0.6854, 0.717, 0.6854, 0.717, 0.6854, 0.6579, 0.6854, 0.6579, 0.6854, 0.717, 0.6854, 0.5249, 0.7898, 0.5604, 0.7898, 0.5604, 0.8297, 0.5249, 0.8297, 0.5249, 0.75, 0.5604, 0.75, 0.5604, 0.7898, 0.5249, 0.7898, 0.375, 0.3501, 0.4079, 0.3501, 0.4079, 0.3599, 0.375, 0.3599, 0.625, 0.625, 0.6579, 0.625, 0.6579, 0.6401, 0.625, 0.6401, 0.7421, 0.625, 0.7782, 0.625, 0.7782, 0.6401, 0.7421, 0.6401, 0.4921, 0.3501, 0.5282, 0.3501, 0.5282, 0.3599, 0.4921, 0.3599, 0.5282, 0.3501, 0.5841, 0.3501, 0.5841, 0.3599, 0.5282, 0.3599, 0.7782, 0.625, 0.8341, 0.625, 0.8341, 0.6401, 0.7782, 0.6401, 0.5, 0.75, 0.5151, 0.75, 0.5151, 0.7898, 0.5, 0.7898, 0.5, 0.7898, 0.5151, 0.7898, 0.5151, 0.8297, 0.5, 0.8297, 0.6579, 0.625, 0.717, 0.625, 0.717, 0.6401, 0.6579, 0.6401, 0.717, 0.625, 0.7308, 0.625, 0.7308, 0.6401, 0.717, 0.6401, 0.7308, 0.625, 0.7421, 0.625, 0.7421, 0.6401, 0.7308, 0.6401, 0.8341, 0.625, 0.8593, 0.625, 0.8593, 0.6401, 0.8341, 0.6401, 0.8593, 0.625, 0.8621, 0.625, 0.8621, 0.6401, 0.8593, 0.6401, 0.8621, 0.625, 0.875, 0.625, 0.875, 0.6401, 0.8621, 0.6401, 0.5, 0.9704, 0.5151, 0.9704, 0.5151, 1.0, 0.5, 1.0, 0.4751, -8.867e-09, 0.4849, -5.364e-09, 0.4849, 0.03984, 0.4751, 0.03984, 0.4751, 0.03984, 0.4849, 0.03984, 0.4849, 0.07967, 0.4751, 0.07967, 0.4079, 0.3501, 0.467, 0.3501, 0.467, 0.3599, 0.4079, 0.3599, 0.467, 0.3501, 0.4808, 0.3501, 0.4808, 0.3599, 0.467, 0.3599, 0.4808, 0.3501, 0.4921, 0.3501, 0.4921, 0.3599, 0.4808, 0.3599, 0.5841, 0.3501, 0.6093, 0.3501, 0.6093, 0.3599, 0.5841, 0.3599, 0.6093, 0.3501, 0.6121, 0.3501, 0.6121, 0.3599, 0.6093, 0.3599, 0.4751, 0.2204, 0.4849, 0.2204, 0.4849, 0.25, 0.4751, 0.25, 0.6121, 0.3501, 0.625, 0.3501, 0.625, 0.3599, 0.6121, 0.3599, 0.6314, 0.6809, 0.6314, 0.6809, 0.6314, 0.6809, 0.6314, 0.6809, 0.7105, 0.6499, 0.7105, 0.6809, 0.7105, 0.6809, 0.7105, 0.6499, 0.7105, 0.6809, 0.6579, 0.6809, 0.6579, 0.6809, 0.7105, 0.6809, 0.6314, 0.6446, 0.6579, 0.6446, 0.6579, 0.6446, 0.6314, 0.6446, 0.5604, 0.75, 0.5249, 0.75, 0.5249, 0.75, 0.5604, 0.75, 0.625, 0.6401, 0.6579, 0.6401, 0.6579, 0.6401, 0.625, 0.6401, 0.717, 0.6499, 0.717, 0.6854, 0.717, 0.6854, 0.717, 0.6499, 0.6579, 0.6401, 0.717, 0.6401, 0.717, 0.6401, 0.6579, 0.6401, 0.6314, 0.6499, 0.6314, 0.6809, 0.625, 0.6854, 0.625, 0.6499, 0.7105, 0.6499, 0.7105, 0.6446, 0.717, 0.6401, 0.717, 0.6499, 0.7105, 0.6809, 0.7105, 0.6499, 0.717, 0.6499, 0.717, 0.6854, 0.6314, 0.6809, 0.6579, 0.6809, 0.6579, 0.6854, 0.625, 0.6854, 0.6579, 0.6809, 0.7105, 0.6809, 0.717, 0.6854, 0.6579, 0.6854, 0.6314, 0.6446, 0.6314, 0.6499, 0.625, 0.6499, 0.625, 0.6401, 0.6579, 0.6446, 0.6314, 0.6446, 0.625, 0.6401, 0.6579, 0.6401, 0.7105, 0.6446, 0.6579, 0.6446, 0.6579, 0.6401, 0.717, 0.6401, 0.6579, 0.6446, 0.7105, 0.6446, 0.7105, 0.6499, 0.6579, 0.6499, 0.6314, 0.6446, 0.6579, 0.6446, 0.6579, 0.6499, 0.6314, 0.6499, 0.6314, 0.6499, 0.6579, 0.6499, 0.6579, 0.6809, 0.6314, 0.6809, 0.6579, 0.6499, 0.7105, 0.6499, 0.7105, 0.6809, 0.6579, 0.6809, 0.6579, 0.6446, 0.7105, 0.6446, 0.7105, 0.6446, 0.6579, 0.6446, 0.6314, 0.6446, 0.6314, 0.6446, 0.6314, 0.6446, 0.6314, 0.6446, 0.6579, 0.6809, 0.6314, 0.6809, 0.6314, 0.6809, 0.6579, 0.6809, 0.7105, 0.6446, 0.7105, 0.6499, 0.7105, 0.6499, 0.7105, 0.6446, 0.6314, 0.6809, 0.6314, 0.6499, 0.6314, 0.6499, 0.6314, 0.6809, 0.6314, 0.6499, 0.6314, 0.6446, 0.6314, 0.6446, 0.6314, 0.6499, 0.6314, 0.6809, 0.6314, 0.6499, 0.6314, 0.6499, 0.6314, 0.6809, 0.6314, 0.6499, 0.6314, 0.6809, 0.6314, 0.6809, 0.6314, 0.6499, 0.6314, 0.6499, 0.6314, 0.6446, 0.6314, 0.6446, 0.6314, 0.6499, 0.6314, 0.6446, 0.6314, 0.6499, 0.6314, 0.6499, 0.6314, 0.6446, 0.4751, 0.07967, 0.4849, 0.07967, 0.4849, 0.2204, 0.4751, 0.2204, 0.5, 0.8297, 0.5151, 0.8297, 0.5151, 0.9704, 0.5, 0.9704, 0.5249, 0.8297, 0.5604, 0.8297, 0.5604, 0.9704, 0.5249, 0.9704, 0.3947, 0.07967, 0.4396, 0.07967, 0.4396, 0.2204, 0.3947, 0.2204, 0.125, 0.5797, 0.1579, 0.5797, 0.1579, 0.7204, 0.125, 0.7204, 0.375, 0.5, 0.4079, 0.5, 0.4079, 0.5296, 0.375, 0.5296, 0.4921, 0.5, 0.5282, 0.5, 0.5282, 0.5296, 0.4921, 0.5296, 0.2421, 0.5797, 0.2782, 0.5797, 0.2782, 0.7204, 0.2421, 0.7204, 0.2782, 0.5797, 0.3341, 0.5797, 0.3341, 0.7204, 0.2782, 0.7204, 0.5282, 0.5, 0.5841, 0.5, 0.5841, 0.5296, 0.5282, 0.5296, 0.4396, 0.07967, 0.4751, 0.07967, 0.4751, 0.2204, 0.4396, 0.2204, 0.5151, 0.8297, 0.5249, 0.8297, 0.5249, 0.9704, 0.5151, 0.9704, 0.5604, 0.8297, 0.6053, 0.8297, 0.6053, 0.9704, 0.5604, 0.9704, 0.375, 0.07967, 0.3947, 0.07967, 0.3947, 0.2204, 0.375, 0.2204, 0.6121, 0.5, 0.625, 0.5, 0.625, 0.5296, 0.6121, 0.5296, 0.6093, 0.5, 0.6121, 0.5, 0.6121, 0.5296, 0.6093, 0.5296, 0.5841, 0.5, 0.6093, 0.5, 0.6093, 0.5296, 0.5841, 0.5296, 0.4808, 0.5, 0.4921, 0.5, 0.4921, 0.5296, 0.4808, 0.5296, 0.467, 0.5, 0.4808, 0.5, 0.4808, 0.5296, 0.467, 0.5296, 0.4079, 0.5, 0.467, 0.5, 0.467, 0.5296, 0.4079, 0.5296, 0.1579, 0.5797, 0.217, 0.5797, 0.217, 0.7204, 0.1579, 0.7204, 0.4013, 0.8297, 0.4721, 0.8297, 0.4721, 0.9704, 0.4013, 0.9704, 0.5181, 0.07967, 0.5279, 0.07967, 0.5279, 0.2204, 0.5181, 0.2204, 0.5279, 0.07967, 0.5987, 0.07967, 0.5987, 0.2204, 0.5279, 0.2204, 0.3928, 0.8297, 0.4013, 0.8297, 0.4013, 0.9704, 0.3928, 0.9704, 0.217, 0.5797, 0.2308, 0.5797, 0.2308, 0.7204, 0.217, 0.7204, 0.2308, 0.5797, 0.2421, 0.5797, 0.2421, 0.7204, 0.2308, 0.7204, 0.4721, 0.8297, 0.4819, 0.8297, 0.4819, 0.9704, 0.4721, 0.9704, 0.5, 0.07967, 0.5181, 0.07967, 0.5181, 0.2204, 0.5, 0.2204, 0.5987, 0.07967, 0.6072, 0.07967, 0.6072, 0.2204, 0.5987, 0.2204, 0.375, 0.8297, 0.3928, 0.8297, 0.3928, 0.9704, 0.375, 0.9704, 0.3341, 0.5797, 0.3593, 0.5797, 0.3593, 0.7204, 0.3341, 0.7204, 0.3593, 0.5797, 0.3621, 0.5797, 0.3621, 0.7204, 0.3593, 0.7204, 0.4849, 0.07967, 0.5, 0.07967, 0.5, 0.2204, 0.4849, 0.2204, 0.4819, 0.8297, 0.5, 0.8297, 0.5, 0.9704, 0.4819, 0.9704, 0.3621, 0.5797, 0.375, 0.5797, 0.375, 0.7204, 0.3621, 0.7204, 0.6053, 0.8297, 0.625, 0.8297, 0.625, 0.9704, 0.6053, 0.9704, 0.6072, 0.07967, 0.625, 0.07967, 0.625, 0.2204, 0.6072, 0.2204, 0.4079, 0.75, 0.467, 0.75, 0.467, 0.75, 0.4079, 0.75, 0.4079, 0.5296, 0.467, 0.5296, 0.467, 0.6703, 0.4079, 0.6703, 0.5282, 0.5296, 0.5841, 0.5296, 0.5841, 0.6703, 0.5282, 0.6703, 0.5282, 0.75, 0.5841, 0.75, 0.5841, 0.75, 0.5282, 0.75, 0.4079, 0.75, 0.4079, 0.75, 0.4079, 0.75, 0.4079, 0.75, 0.467, 0.75, 0.467, 0.75, 0.467, 0.75, 0.467, 0.75, 0.5282, 0.75, 0.5841, 0.75, 0.5841, 0.75, 0.5282, 0.75, 0.5841, 0.5296, 0.5841, 0.6703, 0.5841, 0.6703, 0.5841, 0.5296, 0.5841, 0.6703, 0.5282, 0.6703, 0.5282, 0.6703, 0.5841, 0.6703, 0.467, 0.5296, 0.467, 0.6703, 0.467, 0.6703, 0.467, 0.5296, 0.467, 0.6703, 0.4079, 0.6703, 0.4079, 0.6703, 0.467, 0.6703, 0.4079, 0.75, 0.467, 0.75, 0.467, 0.75, 0.4079, 0.75, 0.4079, 0.6703, 0.4079, 0.5296, 0.4079, 0.5296, 0.4079, 0.6703, 0.5841, 0.75, 0.5282, 0.75, 0.5282, 0.75, 0.5841, 0.75, 0.4079, 0.5296, 0.467, 0.5296, 0.467, 0.5296, 0.4079, 0.5296, 0.467, 0.75, 0.4079, 0.75, 0.4079, 0.75, 0.467, 0.75])
me_cube.materials.append(mat_material)
me_cube.materials.append(mat_material_001)
me_cube.materials.append(mat_material_002)
me_cube.materials.append(mat_material_003)
me_cube.materials.append(mat_material_004)
me_cube.use_remesh_preserve_volume = False
me_cube.use_remesh_preserve_attributes = False
me_cube.use_mirror_vertex_groups = False
me_cube.update()

# ---- objects
ob_cube = bpy.data.objects.new('Cube', me_cube)

# ---- transforms, parenting, visibility, modifiers, constraints
ob_cube.location = (0.0, 0.0, 0.0)
ob_cube.lock_rotations_4d = False
ob_cube.empty_display_type = 'ARROWS'
ob_cube.lineart.crease_threshold = 0.0

# ---- collection membership
col_collection.objects.link(ob_cube)

# ---- scene / render settings (as saved in the file)
scene.frame_start = 1; scene.frame_end = 250; scene.frame_set(1)
scene.render.engine = 'BLENDER_EEVEE_NEXT'
scene.cycles.use_denoising = False
scene.cycles.samples = 128
scene.cycles.sampling_pattern = 'TABULATED_SOBOL'
scene.cycles.use_adaptive_sampling = False
scene.cycles.use_light_tree = False
scene.view_settings.view_transform = 'Filmic'
bpy.context.view_layer.update()

# ---- added for rendering (the .blend has no active camera and no usable light): camera, sun
cam_auto = bpy.data.cameras.new('AutoCamera')
cam_auto.lens = 50.0
cam_auto.sensor_width = 36.0
cam_auto.clip_end = 1000.0
ob_auto_camera = bpy.data.objects.new('AutoCamera', cam_auto)
scene.collection.objects.link(ob_auto_camera)
ob_auto_camera.location = (1.04324, -1.3792, 1.6448)
ob_auto_camera.rotation_euler = (1.09748, -7.21219e-08, 0.694738)
scene.camera = ob_auto_camera
light_auto_sun = bpy.data.lights.new('AutoSun', 'SUN')
light_auto_sun.energy = 3.0
light_auto_sun.angle = 0.0523599
ob_auto_sun = bpy.data.objects.new('AutoSun', light_auto_sun)
scene.collection.objects.link(ob_auto_sun)
ob_auto_sun.rotation_euler = (0.872665, 0.174533, 0.523599)
bpy.context.view_layer.update()
